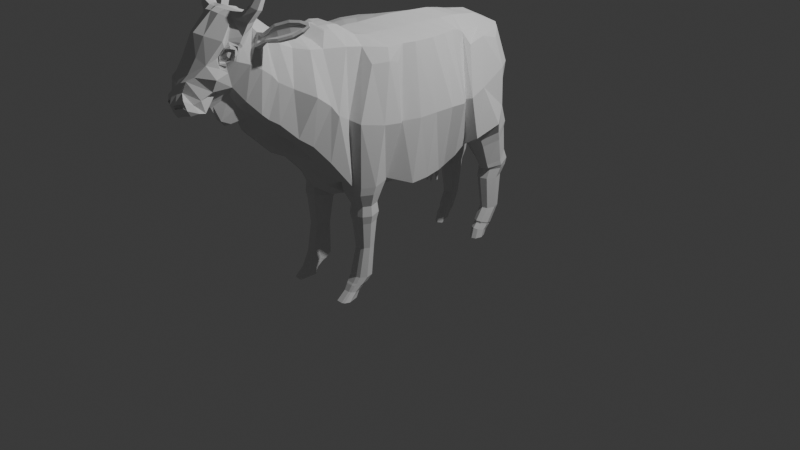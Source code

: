 # Source: blend.blend  (saved by Blender 4.1.24; exported with 4.5.12 LTS)
import bpy
from mathutils import Matrix  # noqa: F401  (used for matrix-valued properties, if any)

bpy.ops.wm.read_factory_settings(use_empty=True)
scene = bpy.context.scene
scene.name = 'Scene'

# ---- collections
col_collection = bpy.data.collections.new('Collection'); scene.collection.children.link(col_collection)

# ---- materials (node trees are filled in below, after node groups)
mat_material = bpy.data.materials.new('Material')
mat_material.alpha_threshold = 0.0
mat_material.use_transparent_shadow = False
mat_material.roughness = 0.5
mat_material.line_color = (0.0, 0.0, 0.0, 1.0)

# ---- material node trees
mat_material.use_nodes = True; mat_material.node_tree.nodes.clear()
_N = mat_material.node_tree.nodes; _L = mat_material.node_tree.links
n0 = _N.new('ShaderNodeOutputMaterial'); n0.name = 'Material Output'; n0.location = (300, 300)
n1 = _N.new('ShaderNodeBsdfPrincipled'); n1.name = 'Principled BSDF'; n1.location = (10, 300)
n1.inputs[3].default_value = 1.45
_L.new(n1.outputs[0], n0.inputs[0])
n0.is_active_output = True

# ---- world
world_world = bpy.data.worlds.new('World'); scene.world = world_world
world_world.use_nodes = True; world_world.node_tree.nodes.clear()
_N = world_world.node_tree.nodes; _L = world_world.node_tree.links
n0 = _N.new('ShaderNodeOutputWorld'); n0.name = 'World Output'; n0.location = (300, 300)
n1 = _N.new('ShaderNodeBackground'); n1.name = 'Background'; n1.location = (10, 300)
n1.inputs[0].default_value = (0.05088, 0.05088, 0.05088, 1.0)
_L.new(n1.outputs[0], n0.inputs[0])
n0.is_active_output = True
world_world.color = (0.05088, 0.05088, 0.05088)
world_world.use_sun_shadow = False
world_world.sun_shadow_jitter_overblur = 0.0

# ---- cameras
cam_camera = bpy.data.cameras.new('Camera')
cam_camera.clip_end = 100.0
cam_camera.ortho_scale = 7.314

# ---- lights
light_light = bpy.data.lights.new('Light', 'POINT')
light_light.transmission_factor = 0.0
light_light.energy = 1000.0
light_light.shadow_soft_size = 0.1
light_light.shadow_maximum_resolution = 0.006
light_light.use_absolute_resolution = True

# ---- meshes
me_cube = bpy.data.meshes.new('Cube')
me_cube.from_pydata([], [], [])
_uv = me_cube.uv_layers.new(name='UVMap')
_uv.uv.foreach_set('vector', [])
me_cube.materials.append(mat_material)
me_cube.use_mirror_vertex_groups = False
me_cube.update()
me_cube_001 = bpy.data.meshes.new('Cube.001')
me_cube_001.from_pydata([(0.4053, 0.5465, 1.8), (0.4962, 0.5864, 0.8551), (0.5076, -0.05933, 2.02), (0.5076, -0.1127, 0.6621), (-4.265e-09, -0.2162, 0.5728), (0.3852, 0.3162, 1.985), (0.3901, 0.2316, 0.6438), (3.548e-09, 0.7236, 0.6833), (0.519, 0.4786, 1.31), (-0.0001991, -0.1209, 2.147), (-0.006053, 0.6758, 2.042), (0.5834, -0.07475, 1.326), (0.003621, 0.7323, 1.486), (3.548e-09, 0.352, 0.5498), (0.5213, -0.5012, 1.885), (7.555e-11, 0.352, 2.115), (0.5863, 0.2976, 1.32), (0.5168, -0.2886, 2.032), (0.5168, -0.311, 0.6621), (-0.0001521, -0.6053, 0.5727), (-0.0003242, -0.3438, 2.146), (0.5833, -0.273, 1.326), (0.5223, -0.6049, 1.917), (0.4472, -0.5895, 0.7627), (-0.0003016, -0.6874, 0.584), (-0.0005911, -0.5146, 2.142), (0.579, -0.5163, 1.337), (0.5121, -0.7724, 0.7627), (-0.0004078, -0.8655, 0.607), (-0.000228, -0.6493, 2.149), (0.5621, -0.7011, 1.358), (0.4671, -0.7607, 1.912), (0.4486, -0.8961, 0.7627), (-0.0005455, -1.087, 0.7677), (-0.0006523, -0.7854, 2.141), (0.3963, -0.9769, 1.437), (0.2606, -1.137, 2.084), (0.3272, -0.9317, 2.076), (0.3555, -1.161, 1.062), (-0.0006063, -1.242, 0.995), (-0.0006063, -1.008, 2.163), (0.4272, -1.112, 1.513), (0.2605, -1.274, 2.107), (0.3098, -1.315, 1.248), (-0.0006454, -1.387, 1.189), (8.456e-05, -1.19, 2.181), (0.3988, -1.176, 1.613), (0.1859, -1.406, 2.134), (0.297, -1.462, 1.357), (-0.0006454, -1.531, 1.302), (0.0001975, -1.326, 2.26), (0.3961, -1.32, 1.726), (0.1912, -1.544, 2.204), (0.2341, -1.611, 1.512), (-0.0006624, -1.7, 1.469), (-0.0002655, -1.441, 2.259), (0.2778, -1.479, 1.813), (0.2003, -1.699, 1.573), (-0.001022, -1.778, 1.513), (0.0003565, -1.575, 2.343), (0.2428, -1.609, 1.893), (0.1598, -1.652, 2.255), (0.198, -1.765, 1.634), (-0.001022, -1.841, 1.59), (-0.0001793, -1.609, 2.383), (0.2397, -1.672, 1.969), (0.2479, -2.039, 2.216), (0.2304, -1.732, 2.341), (0.1647, -1.892, 1.773), (-0.0004698, -1.966, 1.695), (-0.000828, -1.702, 2.473), (0.2466, -1.774, 2.215), (0.2427, -2.029, 2.266), (0.1942, -2.093, 2.164), (-0.005777, -2.005, 1.835), (0.0004166, -1.787, 2.507), (0.2214, -2.058, 2.183), (0.1728, -2.142, 2.171), (-0.01576, -2.083, 1.916), (-0.0002629, -1.929, 2.56), (0.2368, -2.072, 2.282), (0.1782, -2.126, 2.232), (-0.0002258, -2.307, 2.226), (-6.616e-05, -2.062, 2.546), (0.2175, -2.119, 2.346), (-4.519e-05, -2.245, 2.4), (-4.505e-05, -2.184, 1.771), (0.07294, -2.123, 1.889), (-0.0008536, -2.272, 1.863), (0.1571, -2.208, 1.931), (3.536e-05, -2.405, 2.058), (0.1286, -2.35, 2.08), (-0.0002859, -2.313, 1.722), (0.1202, -2.264, 1.753), (-0.0004129, -2.369, 1.833), (0.1392, -2.311, 1.879), (-6.382e-05, -2.451, 2.005), (0.1001, -2.413, 2.054), (7.529e-05, -2.38, 1.749), (0.1391, -2.336, 1.775), (-0.002802, -2.423, 1.808), (0.115, -2.371, 1.849), (3.893e-05, -2.495, 1.926), (0.06757, -2.436, 1.958), (1.213e-05, -2.454, 1.732), (0.1158, -2.405, 1.763), (0.01592, -2.488, 1.817), (0.1083, -2.465, 1.844), (0.01892, -2.503, 1.847), (0.09976, -2.461, 1.875), (0.2727, 0.7916, 1.908), (0.001071, 0.8494, 0.8595), (0.4951, 0.6611, 1.368), (0.0007613, 0.8569, 2.019), (-9.277e-05, 0.8662, 1.486), (0.3528, 0.9591, 1.771), (0.4475, 0.9895, 1.086), (-0.0006381, 1.077, 1.085), (0.4324, 0.9936, 1.485), (-0.001518, 1.185, 1.744), (-0.00258, 1.189, 1.65), (0.1533, -0.1651, 0.6242), (0.1545, 0.6926, 0.747), (0.2354, -0.09075, 2.09), (0.1461, 0.6933, 2.017), (0.1457, 0.3394, 0.6009), (0.1829, 0.3597, 2.054), (0.1532, -0.3633, 0.6241), (0.2463, -0.3169, 2.096), (0.1595, -0.5538, 0.7627), (0.2449, -0.483, 2.108), (0.1749, -0.79, 0.7627), (0.242, -0.6143, 2.105), (0.2086, -0.9256, 0.7627), (0.2302, -0.7538, 2.13), (0.1774, -1.201, 1.028), (0.07224, -1.351, 1.219), (0.1289, -1.158, 2.145), (0.06537, -1.496, 1.33), (0.1259, -1.298, 2.217), (0.1327, -1.655, 1.49), (0.08978, -1.416, 2.228), (0.1156, -1.739, 1.543), (0.08972, -1.548, 2.31), (0.1025, -1.803, 1.612), (0.08744, -1.596, 2.34), (0.0887, -1.932, 1.716), (0.1061, -1.692, 2.423), (0.07116, -1.995, 1.833), (0.1144, -1.787, 2.458), (0.0804, -2.291, 2.221), (0.08844, -2.055, 2.537), (0.08966, -2.209, 2.383), (0.008286, -2.162, 1.778), (0.06441, -2.37, 2.091), (0.04726, -2.288, 1.738), (0.04315, -2.428, 2.033), (0.05527, -2.358, 1.762), (0.03328, -2.467, 1.943), (0.04561, -2.429, 1.748), (0.05273, -2.472, 1.826), (0.04907, -2.482, 1.864), (0.1232, 0.8528, 0.9067), (0.1358, 0.8761, 1.988), (0.1396, 1.105, 1.029), (0.04922, 1.185, 1.744), (0.04904, 1.189, 1.65), (0.4443, 0.1547, 2.0), (0.4443, 0.1076, 0.6504), (-3.585e-10, 0.06793, 0.5613), (-8.29e-06, 0.1156, 2.131), (0.5813, 0.1393, 1.323), (0.2092, 0.1345, 2.072), (0.1495, 0.08714, 0.6126), (0.3452, 0.4307, 1.956), (0.3676, 0.4102, 0.6909), (3.548e-09, 0.5532, 0.6166), (-0.007722, 0.5179, 2.083), (0.5196, 0.3841, 1.308), (0.1645, 0.5409, 2.042), (0.1857, 0.5166, 0.671), (-0.00139, -1.031, 2.244), (0.1196, -0.9791, 2.238), (0.1176, -0.8753, 2.223), (0.1245, -0.8606, 2.217), (-0.001418, -0.8955, 2.23), (-0.001377, -0.8818, 2.225), (0.1926, -0.8677, 2.181), (0.2105, -0.8521, 2.168), (0.1719, -0.9841, 2.209), (0.1879, -0.9789, 2.2), (0.08459, -1.064, 2.227), (0.08691, -1.049, 2.232), (0.0001402, -1.085, 2.251), (-0.000196, -1.07, 2.253), (0.1577, -1.031, 2.211), (0.169, -1.043, 2.203), (0.0003343, -0.8691, 0.5524), (-0.0002131, -0.8704, 0.5529), (-0.0006063, -1.242, 0.9206), (-0.0005455, -1.087, 0.6933), (-0.0004725, -1.398, 1.087), (-0.0003436, -1.555, 1.173), (1.305e-05, -1.845, 1.461), (0.001111, -1.726, 1.344), (0.0001072, -1.882, 1.556), (1.413e-05, -2.015, 1.546), (-0.0008534, -2.074, 1.609), (-4.281e-05, -2.139, 1.739), (0.135, -0.8178, 0.6047), (0.1378, -0.8197, 0.5994), (0.1128, -1.031, 0.732), (0.07858, -1.201, 0.9539), (0.04613, -1.362, 1.116), (0.03343, -1.52, 1.2), (0.03563, -1.682, 1.366), (0.01977, -1.806, 1.491), (0.0495, -1.844, 1.578), (0.04454, -1.98, 1.566), (0.03171, -2.065, 1.607), (0.008515, -2.117, 1.746), (0.01821, 0.171, 0.4976), (0.0005168, 0.1737, 0.4976), (0.0006062, 0.03347, 0.4639), (-2.782e-05, -0.2272, 0.4747), (0.0003638, -0.4, 0.4747), (0.02425, -0.2158, 0.4747), (0.01788, -0.3978, 0.4747), (0.02201, 0.03957, 0.4639), (5.903e-05, 0.0407, 0.486), (-6.151e-06, 0.293, 0.5479), (-0.0005938, -0.5403, 0.5446), (0.06069, -0.3965, 0.5446), (0.05746, 0.0599, 0.5292), (0.05364, 0.2461, 0.575), (0.06128, -0.1923, 0.5409), (0.0005801, -0.2241, 0.486), (0.1218, 0.6507, 0.5569), (-0.0002474, 0.6568, 0.5411), (-0.001867, 0.5283, 0.5373), (4.051e-05, 0.359, 0.5415), (0.12, 0.3638, 0.5478), (0.1513, 0.5161, 0.543), (0.05155, 0.2864, 0.5747), (-0.000507, 0.2871, 0.5479), (0.09369, 0.6176, 0.5172), (4.386e-06, 0.6224, 0.505), (-0.0005319, 0.509, 0.502), (0.0001382, 0.3778, 0.5052), (0.09225, 0.3815, 0.5101), (0.1165, 0.4996, 0.5064), (0.03921, 0.3215, 0.531), (4.839e-05, 0.3221, 0.5205), (0.04221, 0.5045, 0.4826), (0.01537, 0.5052, 0.4781), (0.01495, 0.445, 0.4798), (0.04109, 0.424, 0.479), (0.04182, 0.4461, 0.4798), (0.02242, 0.4129, 0.4882), (0.01494, 0.4145, 0.4844), (0.01779, 0.4824, 0.4789), (0.0001892, 0.4152, 0.4784), (0.04233, 0.4802, 0.4789), (0.05424, 0.4169, 0.4807), (0.02921, 0.3886, 0.4905), (0.0004032, 0.3889, 0.4856), (0.05492, 0.5283, 0.484), (0.0003871, 0.5306, 0.4783), (0.00036, 0.4606, 0.4769), (0.0657, 0.4562, 0.4789), (0.04394, 0.4466, 0.4516), (0.04311, 0.4219, 0.4507), (0.01389, 0.4454, 0.4516), (0.02224, 0.4094, 0.461), (0.01387, 0.4112, 0.4567), (0.04409, 0.505, 0.455), (0.01408, 0.5059, 0.4501), (0.01678, 0.4788, 0.4509), (0.04422, 0.4764, 0.4509), (0.04357, 0.4437, 0.422), (0.04266, 0.4168, 0.421), (0.01079, 0.4425, 0.422), (0.0199, 0.4032, 0.4322), (0.01077, 0.4052, 0.4276), (0.04803, 0.5081, 0.4257), (0.0153, 0.509, 0.4203), (0.01825, 0.4784, 0.4212), (0.04817, 0.4757, 0.4212), (0.04241, 0.4402, 0.3961), (0.04148, 0.4126, 0.3951), (0.008746, 0.439, 0.3961), (0.0181, 0.3986, 0.4066), (0.008722, 0.4006, 0.4018), (0.05079, 0.5099, 0.3997), (0.01716, 0.5108, 0.3941), (0.02019, 0.4789, 0.3951), (0.05093, 0.4762, 0.3951), (0.03075, 0.4243, 0.2974), (0.03032, 0.4117, 0.2969), (0.01538, 0.4237, 0.2975), (0.01965, 0.4053, 0.3774), (0.01537, 0.4062, 0.3752), (0.04434, 0.4989, 0.2974), (0.02899, 0.4993, 0.2945), (0.03037, 0.4874, 0.295), (0.04441, 0.4861, 0.295), (0.4905, -0.4169, 2.035), (0.5376, -0.465, 1.331), (0.3972, -0.5652, 0.7627), (0.4837, -0.5897, 2.036), (0.3601, -0.7835, 2.055), (0.2395, -0.6446, 0.5495), (0.4961, -0.9262, 1.404), (0.3783, -0.9299, 0.7627), (0.1819, -0.5925, 0.6827), (0.3922, -0.6026, 0.6827), (0.1796, -0.8015, 0.6827), (0.227, -0.6307, 0.4486), (0.2253, -0.9214, 0.6827), (0.3755, -0.9252, 0.6827), (0.4939, -0.7859, 0.6827), (0.4364, -0.624, 0.6827), (0.4376, -0.8953, 0.6827), (0.3805, -0.6514, 0.5495), (0.2212, -0.7847, 0.5495), (0.2468, -0.6528, 0.3684), (0.2686, -0.8651, 0.5495), (0.3692, -0.8677, 0.5495), (0.4486, -0.7742, 0.5495), (0.4101, -0.6657, 0.5495), (0.4109, -0.8476, 0.5495), (0.3837, -0.6382, 0.4486), (0.2024, -0.7863, 0.4486), (0.2724, -0.6815, 0.106), (0.2593, -0.8757, 0.4486), (0.3712, -0.8785, 0.4486), (0.4594, -0.7747, 0.4486), (0.4166, -0.6542, 0.4486), (0.4175, -0.8562, 0.4486), (0.3786, -0.6591, 0.3684), (0.2365, -0.7837, 0.3684), (0.2451, -0.7068, -0.207), (0.274, -0.8589, 0.3684), (0.3681, -0.8613, 0.3684), (0.4423, -0.774, 0.3684), (0.4063, -0.6725, 0.3684), (0.407, -0.8425, 0.3684), (0.3719, -0.6862, 0.106), (0.2797, -0.7804, 0.106), (0.2498, -0.7616, -0.2633), (0.293, -0.8371, 0.106), (0.364, -0.8389, 0.106), (0.42, -0.773, 0.106), (0.3929, -0.6964, 0.106), (0.3934, -0.8248, 0.106), (0.3643, -0.7125, -0.2064), (0.2603, -0.8249, -0.1954), (0.2571, -0.7932, -0.2796), (0.2697, -0.8927, -0.1887), (0.3548, -0.8948, -0.1885), (0.4219, -0.8161, -0.1962), (0.3894, -0.7246, -0.2052), (0.39, -0.8779, -0.1901), (0.3573, -0.7668, -0.2628), (0.2659, -0.868, -0.2528), (0.2684, -0.8565, -0.3358), (0.272, -0.9291, -0.2468), (0.3487, -0.931, -0.2466), (0.4092, -0.8601, -0.2536), (0.3798, -0.7777, -0.2617), (0.3804, -0.9158, -0.2481), (0.3541, -0.7978, -0.2791), (0.2663, -0.8893, -0.2701), (0.2575, -0.8947, -0.4012), (0.2771, -0.9444, -0.2647), (0.3464, -0.9462, -0.2645), (0.401, -0.8821, -0.2708), (0.3745, -0.8077, -0.2782), (0.3751, -0.9324, -0.2658), (0.3485, -0.8603, -0.3354), (0.2727, -0.9359, -0.3279), (0.2849, -0.9815, -0.3234), (0.3422, -0.9829, -0.3233), (0.3873, -0.93, -0.3285), (0.3654, -0.8685, -0.3346), (0.3659, -0.9715, -0.3244), (0.3498, -0.8992, -0.4015), (0.266, -0.9864, -0.4059), (0.3256, -0.9866, -0.4059), (0.2766, -1.071, -0.4085), (0.3425, -1.073, -0.4086), (0.3944, -1.012, -0.4055), (0.3692, -0.9086, -0.4019), (0.3697, -1.06, -0.4079), (0.3277, 0.5151, 1.91), (0.4527, 0.4474, 1.289), (0.3424, 0.5575, 0.7594), (0.3897, 0.7368, 1.845), (0.5581, 0.8253, 0.9619), (0.2599, 1.077, 1.833), (0.3307, 1.146, 1.491), (0.2925, 1.113, 1.043), (0.3031, 0.6661, 0.7348), (0.2719, 0.8723, 0.4301), (0.2929, 1.104, 0.8904), (0.1493, 0.7501, 0.7137), (0.123, 0.9205, 0.8148), (0.1748, 1.088, 0.8931), (0.4317, 0.7117, 0.7815), (0.4814, 0.9167, 0.8279), (0.4118, 1.085, 0.8901), (0.2931, 0.7229, 0.6697), (0.2745, 0.8882, 0.3899), (0.2817, 1.122, 0.7987), (0.1558, 0.7988, 0.6584), (0.1238, 0.9449, 0.7562), (0.1717, 1.093, 0.8257), (0.411, 0.7687, 0.6912), (0.4531, 0.961, 0.7268), (0.3812, 1.104, 0.8134), (0.2923, 1.153, 0.5486), (0.1704, 0.9324, 0.4458), (0.1532, 1.03, 0.5039), (0.2061, 1.14, 0.5645), (0.3637, 0.8943, 0.4384), (0.412, 1.038, 0.4658), (0.3663, 1.14, 0.5494), (0.2893, 1.205, 0.4306), (0.1857, 0.9581, 0.3887), (0.1551, 1.072, 0.4245), (0.2046, 1.192, 0.4568), (0.3622, 0.9117, 0.4), (0.4072, 1.062, 0.4086), (0.3648, 1.187, 0.4425), (0.2766, 0.9318, 0.3677), (0.2651, 0.9503, -0.08964), (0.287, 1.193, 0.3667), (0.1837, 0.9676, 0.3667), (0.1645, 1.08, 0.3667), (0.2143, 1.186, 0.3667), (0.3494, 0.9491, 0.3667), (0.3909, 1.07, 0.3667), (0.3517, 1.18, 0.3667), (0.2652, 0.9017, 0.2659), (0.2566, 0.8766, -0.2233), (0.2797, 1.141, 0.2659), (0.1894, 0.9444, 0.2659), (0.1839, 1.042, 0.2659), (0.2162, 1.135, 0.2659), (0.3343, 0.9283, 0.2659), (0.3705, 1.034, 0.2659), (0.3362, 1.13, 0.2659), (0.2777, 1.104, -0.1146), (0.2067, 0.9831, -0.08964), (0.2266, 1.038, -0.1146), (0.2359, 1.099, -0.1146), (0.3183, 0.9707, -0.08964), (0.3462, 1.052, -0.08964), (0.3198, 1.126, -0.08964), (0.2699, 1.024, -0.2738), (0.2019, 0.9059, -0.2326), (0.2219, 0.9655, -0.2553), (0.2306, 1.02, -0.2726), (0.3065, 0.8948, -0.2291), (0.3327, 0.9676, -0.2522), (0.308, 1.034, -0.2731), (0.2572, 0.8814, -0.2364), (0.2695, 1.015, -0.2809), (0.2074, 0.9081, -0.2448), (0.226, 0.962, -0.2641), (0.2339, 1.012, -0.2798), (0.3026, 0.898, -0.2417), (0.3264, 0.9641, -0.2626), (0.3038, 1.024, -0.2816), (0.2572, 0.877, -0.2503), (0.2557, 0.8099, -0.4061), (0.2695, 1.011, -0.2928), (0.2074, 0.9037, -0.2587), (0.226, 0.9583, -0.276), (0.2339, 1.008, -0.2917), (0.3026, 0.8936, -0.2555), (0.3264, 0.9597, -0.2765), (0.3038, 1.02, -0.2955), (0.2557, 0.8383, -0.299), (0.268, 0.9741, -0.3332), (0.2076, 0.8641, -0.3072), (0.2259, 0.9227, -0.3169), (0.2335, 0.9707, -0.3321), (0.2996, 0.8544, -0.3041), (0.3226, 0.9183, -0.3244), (0.3009, 0.9764, -0.3428), (0.2614, 0.8949, -0.3817), (0.268, 0.9557, -0.3784), (0.2076, 0.837, -0.4046), (0.2259, 0.9019, -0.3813), (0.2335, 0.9522, -0.3785), (0.2996, 0.8268, -0.4052), (0.3226, 0.8938, -0.4015), (0.3009, 0.9546, -0.3982), (-0.001208, 1.143, 1.883), (-0.03405, 1.208, 1.326), (0.235, 1.205, 1.317), (0.1924, 1.125, 1.865), (0.0008883, 1.256, 1.691), (-0.009416, 1.218, 1.574), (0.05798, 1.218, 1.573), (0.05748, 1.239, 1.691), (0.05806, 1.228, 1.512), (0.001114, 1.332, 1.513), (-0.009335, 1.229, 1.512), (0.05756, 1.315, 1.513), (-0.002005, 1.317, 1.264), (0.04057, 1.317, 1.264), (0.04092, 1.256, 1.263), (-0.005884, 1.257, 1.263), (-0.004051, 1.342, 0.8709), (0.04271, 1.342, 0.871), (0.04305, 1.281, 0.87), (-0.003709, 1.282, 0.8699), (-0.006452, 1.395, 0.6134), (0.08367, 1.395, 0.6136), (0.08433, 1.286, 0.5738), (-0.005792, 1.286, 0.574), (-0.005743, 1.431, 0.4872), (0.05029, 1.431, 0.4873), (0.05068, 1.377, 0.4431), (-0.005347, 1.378, 0.4433), (-0.005595, 1.478, 0.3838), (0.002907, 1.478, 0.3838), (0.00297, 1.469, 0.3768), (-0.005532, 1.47, 0.3769), (0.254, -1.792, 2.342), (0.26, -1.815, 2.279), (0.1322, -2.0, 1.915), (0.2794, -1.968, 2.368), (0.2135, -2.199, 2.042), (0.1825, -1.996, 2.504), (0.2085, -2.099, 2.28), (0.167, -2.26, 2.166), (0.2299, -1.938, 2.271), (0.2373, -1.992, 2.155), (0.1862, -2.065, 2.066), (0.2753, -1.991, 2.322), (0.1895, -2.142, 2.119), (0.21, -2.056, 2.357), (0.2117, -2.106, 2.304), (0.1813, -2.168, 2.205), (0.2308, -1.965, 2.257), (0.2649, -2.003, 2.3), (0.2132, -2.06, 2.337), (0.2109, -2.104, 2.298), (0.1805, -2.156, 2.212), (0.2331, -2.01, 2.163), (0.1883, -2.072, 2.092), (0.1851, -2.142, 2.133), (0.2466, -2.001, 2.237), (0.2648, -2.008, 2.293), (0.2322, -2.066, 2.31), (0.2097, -2.102, 2.289), (0.1794, -2.141, 2.222), (0.2273, -2.033, 2.172), (0.1912, -2.082, 2.127), (0.1791, -2.142, 2.152), (0.2589, -2.038, 2.215), (0.2558, -2.04, 2.214), (0.2293, -2.059, 2.182), (0.2329, -2.058, 2.18), (0.2021, -2.093, 2.163), (0.2051, -2.093, 2.16), (0.2535, -2.028, 2.268), (0.2507, -2.03, 2.265), (0.1808, -2.143, 2.17), (0.1844, -2.142, 2.167), (0.2473, -2.073, 2.284), (0.2448, -2.073, 2.281), (0.2201, -2.101, 2.282), (0.2164, -2.1, 2.279), (0.1896, -2.13, 2.228), (0.1861, -2.126, 2.231), (0.2578, -2.005, 2.233), (0.2547, -2.002, 2.235), (0.2514, -2.012, 2.289), (0.2481, -2.01, 2.293), (0.244, -2.068, 2.305), (0.2403, -2.067, 2.309), (0.2204, -2.102, 2.284), (0.2178, -2.103, 2.288), (0.1902, -2.139, 2.223), (0.1875, -2.142, 2.221), (0.2355, -2.034, 2.171), (0.238, -2.037, 2.172), (0.1993, -2.083, 2.126), (0.2025, -2.084, 2.128), (0.1872, -2.143, 2.151), (0.1884, -2.144, 2.153), (0.2195, -2.089, 2.223), (0.2133, -2.053, 2.184), (0.2346, -2.024, 2.267), (0.1648, -2.137, 2.172), (0.2004, -2.094, 2.281), (0.2398, -2.034, 2.217), (0.1861, -2.087, 2.165), (0.2287, -2.067, 2.283), (0.1701, -2.121, 2.233), (0.05395, -2.466, 1.805), (0.1336, -2.444, 1.823), (0.04238, -2.489, 1.881), (0.1079, -2.459, 1.906), (-4.553e-05, -2.489, 1.787), (-5.821e-05, -2.518, 1.856), (0.04995, -2.451, 1.825), (0.0459, -2.455, 1.873), (0.1185, -2.443, 1.836), (0.1014, -2.45, 1.886), (0.01436, -2.475, 1.809), (0.01578, -2.494, 1.849), (0.08952, -1.83, 2.481), (-0.0002903, -1.818, 2.532), (0.179, -1.83, 2.481), (0.2133, -1.876, 2.534), (0.1158, -1.903, 2.546), (0.0004717, -1.916, 2.561), (0.1401, -1.978, 2.552), (0.07006, -1.978, 2.552), (-0.0003073, -2.017, 2.569), (0.2839, -1.849, 2.467), (0.3069, -1.929, 2.469), (0.2782, -1.963, 2.528), (0.2538, -1.942, 2.561), (0.2372, -1.873, 2.557), (0.2523, -1.826, 2.494), (0.3545, -1.818, 2.567), (0.3764, -1.879, 2.584), (0.3328, -1.912, 2.607), (0.2992, -1.898, 2.613), (0.2834, -1.846, 2.6), (0.3192, -1.805, 2.567), (0.3732, -1.796, 2.656), (0.389, -1.842, 2.672), (0.3535, -1.869, 2.682), (0.3268, -1.861, 2.68), (0.3154, -1.821, 2.667), (0.3465, -1.788, 2.649), (0.3532, -1.797, 2.753), (0.3536, -1.798, 2.754), (0.3528, -1.798, 2.754), (0.3522, -1.798, 2.754), (0.352, -1.797, 2.754), (0.3527, -1.797, 2.753), (0.1806, -1.672, 2.322), (0.249, -1.772, 2.044), (0.2335, -1.876, 2.107), (0.2036, -1.817, 2.402), (0.273, -1.75, 2.352), (0.3113, -1.757, 2.279), (0.3195, -1.784, 2.316), (0.3047, -1.781, 2.346), (0.3315, -1.672, 2.419), (0.3957, -1.681, 2.285), (0.4165, -1.727, 2.333), (0.3785, -1.717, 2.423), (0.4247, -1.59, 2.455), (0.4889, -1.6, 2.321), (0.5063, -1.649, 2.368), (0.4664, -1.64, 2.458), (0.5026, -1.545, 2.462), (0.5462, -1.552, 2.371), (0.552, -1.589, 2.407), (0.5295, -1.584, 2.458), (0.5676, -1.52, 2.455), (0.5826, -1.522, 2.424), (0.5718, -1.55, 2.433), (0.5693, -1.549, 2.439), (0.2307, -1.792, 2.362), (0.2413, -1.832, 2.241), (0.2945, -1.779, 2.367), (0.3292, -1.788, 2.296), (0.3658, -1.718, 2.442), (0.4243, -1.73, 2.312), (0.5175, -1.649, 2.349), (0.459, -1.637, 2.479), (0.5259, -1.577, 2.478), (0.5655, -1.585, 2.39), (0.5756, -1.531, 2.461), (0.5892, -1.534, 2.431), (0.3068, -1.76, 2.341), (0.3173, -1.765, 2.312), (0.3809, -1.704, 2.389), (0.4004, -1.709, 2.343), (0.4612, -1.635, 2.423), (0.4818, -1.639, 2.376), (0.5204, -1.579, 2.435), (0.5334, -1.582, 2.405), (0.2638, -1.782, 2.321), (0.2688, -1.791, 2.293), (0.5516, -1.549, 2.435), (0.5565, -1.55, 2.424)], [], [(12, 114, 111, 7), (180, 175, 6, 125), (173, 168, 3, 121), (11, 2, 17, 21), (179, 177, 15, 126), (172, 170, 9, 123), (175, 178, 16, 6), (178, 174, 5, 16), (171, 167, 2, 11), (168, 171, 11, 3), (18, 21, 307, 308), (121, 3, 18, 127), (123, 9, 20, 128), (3, 11, 21, 18), (130, 25, 29, 132), (26, 14, 22, 30), (127, 18, 308, 129), (21, 17, 306, 307), (128, 20, 25, 130), (132, 29, 34, 134), (30, 22, 31, 312), (23, 26, 30, 27), (27, 32, 322, 320), (35, 310, 37, 41), (133, 313, 38, 135), (27, 30, 312, 32), (313, 133, 318, 319), (135, 38, 43, 136), (38, 41, 46, 43), (313, 35, 41, 38), (43, 46, 51, 48), (137, 45, 50, 139), (41, 37, 36, 46), (139, 50, 55, 141), (51, 42, 47, 56), (136, 43, 48, 138), (46, 36, 42, 51), (56, 47, 52, 60), (140, 53, 57, 142), (48, 51, 56, 53), (138, 48, 53, 140), (142, 57, 62, 144), (57, 60, 65, 62), (141, 55, 59, 143), (53, 56, 60, 57), (62, 65, 650, 68), (60, 52, 61, 65), (143, 59, 64, 145), (147, 70, 75, 149), (67, 673, 675, 653), (144, 62, 68, 146), (65, 61, 649, 650), (145, 64, 70, 147), (149, 75, 617, 616), (80, 537, 599, 602), (82, 78, 88, 90), (68, 650, 651, 533), (146, 68, 533, 148), (79, 83, 624, 621), (81, 77, 598, 603), (76, 66, 600, 596), (150, 152, 85, 82), (152, 151, 83, 85), (66, 72, 597, 600), (78, 74, 86, 88), (154, 90, 96, 156), (89, 91, 97, 95), (148, 533, 87, 153), (533, 535, 89, 87), (150, 82, 90, 154), (535, 538, 91, 89), (94, 92, 98, 100), (96, 94, 100, 102), (87, 89, 95, 93), (153, 87, 93, 155), (90, 88, 94, 96), (88, 86, 92, 94), (158, 102, 609, 606), (101, 103, 607, 605), (95, 97, 103, 101), (156, 96, 102, 158), (93, 95, 101, 99), (155, 93, 99, 157), (159, 105, 605, 604), (108, 106, 614, 615), (99, 101, 605, 105), (157, 99, 105, 159), (102, 100, 608, 609), (100, 98, 104, 608), (1, 398, 112, 8), (1, 396, 402, 408), (394, 110, 163, 124), (112, 397, 0, 8), (10, 124, 163, 113), (10, 113, 114, 12), (163, 110, 399, 502), (162, 111, 117, 164), (501, 502, 399, 400), (164, 501, 400, 401), (397, 112, 118, 115), (111, 114, 500, 117), (114, 113, 499, 500), (112, 398, 116, 118), (117, 500, 501, 164), (165, 166, 505, 506), (122, 162, 406, 405), (113, 163, 502, 499), (98, 157, 159, 104), (106, 160, 610, 614), (104, 159, 604, 608), (92, 155, 157, 98), (97, 156, 158, 103), (103, 158, 606, 607), (86, 153, 155, 92), (538, 150, 154, 91), (153, 86, 208, 220), (91, 154, 156, 97), (84, 536, 151, 152), (538, 84, 152, 150), (618, 619, 629, 630), (58, 54, 204, 203), (619, 622, 628, 629), (61, 145, 147, 649), (63, 58, 203, 205), (649, 147, 149, 652), (52, 143, 145, 61), (47, 141, 143, 52), (33, 28, 198, 200), (140, 142, 216, 215), (129, 131, 210, 209), (86, 74, 207, 208), (42, 139, 141, 47), (36, 137, 139, 42), (138, 140, 215, 214), (133, 135, 212, 211), (146, 148, 219, 218), (69, 63, 205, 206), (309, 132, 134, 310), (17, 128, 130, 306), (19, 127, 129, 24), (306, 130, 132, 309), (2, 123, 128, 17), (234, 233, 228, 221), (167, 172, 123, 2), (174, 179, 126, 5), (232, 231, 225, 227), (180, 125, 241, 242), (229, 230, 222, 223), (5, 126, 172, 167), (6, 16, 171, 168), (16, 5, 167, 171), (126, 15, 170, 172), (125, 6, 168, 173), (125, 234, 243, 241), (394, 124, 179, 174), (395, 394, 174, 178), (396, 395, 178, 175), (124, 10, 177, 179), (122, 396, 175, 180), (183, 182, 189, 187), (37, 310, 188, 190), (36, 37, 190, 196), (192, 182, 181, 194), (137, 36, 196, 191), (310, 134, 184, 188), (34, 40, 181, 185, 186), (40, 45, 193, 194, 181), (181, 182, 183, 185), (45, 137, 191, 193), (189, 182, 192, 195), (184, 186, 185, 183), (187, 189, 190, 188), (192, 194, 193, 191), (189, 195, 196, 190), (188, 184, 183, 187), (195, 192, 191, 196), (134, 34, 186, 184), (207, 219, 220, 208), (206, 218, 219, 207), (205, 217, 218, 206), (203, 216, 217, 205), (202, 214, 215, 204), (204, 215, 216, 203), (201, 213, 214, 202), (199, 212, 213, 201), (198, 210, 211, 200), (200, 211, 212, 199), (197, 209, 210, 198), (148, 153, 220, 219), (136, 138, 214, 213), (44, 39, 199, 201), (144, 146, 218, 217), (28, 24, 197, 198), (135, 136, 213, 212), (39, 33, 200, 199), (54, 49, 202, 204), (74, 69, 206, 207), (49, 44, 201, 202), (131, 133, 211, 210), (24, 129, 209, 197), (142, 144, 217, 216), (224, 226, 227, 225), (223, 228, 226, 224), (222, 221, 228, 223), (235, 232, 227, 226), (236, 229, 223, 224), (231, 236, 224, 225), (233, 235, 226, 228), (230, 234, 221, 222), (234, 230, 244, 243), (173, 121, 235, 233), (19, 4, 236, 231), (4, 169, 229, 236), (121, 127, 232, 235), (169, 13, 230, 229), (127, 19, 231, 232), (125, 173, 233, 234), (7, 111, 162, 122), (237, 242, 250, 245), (241, 243, 251, 249), (243, 244, 252, 251), (122, 180, 242, 237), (7, 122, 237, 238), (13, 176, 239, 240), (176, 7, 238, 239), (230, 13, 240, 244), (249, 251, 264, 263), (251, 252, 265, 264), (246, 245, 266, 267), (242, 241, 249, 250), (240, 239, 247, 248), (244, 240, 248, 252), (239, 238, 246, 247), (238, 237, 245, 246), (257, 256, 271, 270), (245, 250, 269, 266), (250, 249, 263, 269), (248, 247, 268, 261), (252, 248, 261, 265), (247, 246, 267, 268), (254, 253, 275, 276), (256, 257, 269, 263), (257, 255, 268, 269), (258, 256, 263, 264), (259, 258, 264, 265), (253, 254, 267, 266), (254, 260, 268, 267), (262, 253, 266, 269), (260, 262, 269, 268), (255, 259, 265, 261, 268), (275, 278, 287, 284), (270, 271, 280, 279), (258, 259, 274, 273), (260, 254, 276, 277), (255, 257, 270, 272), (253, 262, 278, 275), (256, 258, 273, 271), (262, 260, 277, 278), (259, 255, 272, 274), (283, 281, 290, 292), (286, 285, 294, 295), (273, 274, 283, 282), (272, 270, 279, 281), (278, 277, 286, 287), (276, 275, 284, 285), (271, 273, 282, 280), (277, 276, 285, 286), (274, 272, 281, 283), (289, 291, 300, 298), (294, 293, 302, 303), (279, 280, 289, 288), (284, 287, 296, 293), (282, 283, 292, 291), (281, 279, 288, 290), (287, 286, 295, 296), (285, 284, 293, 294), (280, 282, 291, 289), (303, 302, 305, 304), (298, 300, 301, 299, 297), (295, 294, 303, 304), (292, 290, 299, 301), (288, 289, 298, 297), (293, 296, 305, 302), (291, 292, 301, 300), (290, 288, 297, 299), (296, 295, 304, 305), (14, 26, 307, 306), (26, 23, 308, 307), (22, 14, 306, 309), (31, 22, 309, 310), (23, 27, 320, 321), (312, 31, 310, 35), (32, 312, 35, 313), (32, 313, 319, 322), (314, 315, 323, 311), (322, 319, 327, 330), (316, 314, 311, 324), (320, 322, 330, 328), (129, 308, 315, 314), (308, 23, 321, 315), (131, 129, 314, 316), (133, 131, 316, 318), (328, 330, 338, 336), (327, 326, 334, 335), (326, 324, 332, 334), (329, 328, 336, 337), (315, 321, 329, 323), (321, 320, 328, 329), (318, 316, 324, 326), (319, 318, 326, 327), (337, 336, 344, 345), (331, 337, 345, 339), (317, 331, 339, 325), (338, 335, 343, 346), (324, 311, 317, 332), (330, 327, 335, 338), (311, 323, 331, 317), (323, 329, 337, 331), (325, 339, 347, 333), (346, 343, 351, 354), (340, 325, 333, 348), (344, 346, 354, 352), (334, 332, 340, 342), (335, 334, 342, 343), (336, 338, 346, 344), (332, 317, 325, 340), (354, 351, 359, 362), (348, 333, 341, 356), (352, 354, 362, 360), (351, 350, 358, 359), (339, 345, 353, 347), (345, 344, 352, 353), (342, 340, 348, 350), (343, 342, 350, 351), (359, 358, 366, 367), (358, 356, 364, 366), (361, 360, 368, 369), (355, 361, 369, 363), (333, 347, 355, 341), (347, 353, 361, 355), (353, 352, 360, 361), (350, 348, 356, 358), (369, 368, 376, 377), (363, 369, 377, 371), (349, 363, 371, 357), (370, 367, 375, 378), (360, 362, 370, 368), (356, 341, 349, 364), (362, 359, 367, 370), (341, 355, 363, 349), (357, 371, 379, 365), (378, 375, 382, 385), (372, 357, 365, 380), (376, 378, 385, 383), (366, 364, 372, 374), (367, 366, 374, 375), (368, 370, 378, 376), (364, 349, 357, 372), (380, 365, 373, 387), (383, 385, 393, 391), (382, 381, 389, 390), (381, 380, 387, 389), (371, 377, 384, 379), (377, 376, 383, 384), (374, 372, 380, 381), (375, 374, 381, 382), (373, 386, 388, 387), (387, 388, 390, 389), (392, 391, 388, 386), (391, 393, 390, 388), (385, 382, 390, 393), (365, 379, 386, 373), (379, 384, 392, 386), (384, 383, 391, 392), (8, 0, 394, 395), (1, 8, 395, 396), (0, 397, 110, 394), (398, 1, 408, 409), (115, 118, 400, 399), (118, 116, 401, 400), (164, 401, 404, 407), (397, 115, 399, 110), (405, 406, 415, 414), (410, 409, 418, 419), (406, 407, 416, 415), (409, 408, 417, 418), (162, 164, 407, 406), (116, 398, 409, 410), (396, 122, 405, 402), (401, 116, 410, 404), (418, 417, 424, 425), (417, 411, 403, 424), (413, 419, 426, 420), (411, 414, 421, 403), (407, 404, 413, 416), (402, 405, 414, 411), (404, 410, 419, 413), (408, 402, 411, 417), (403, 421, 428, 412), (423, 420, 427, 430), (421, 422, 429, 428), (426, 425, 432, 433), (415, 416, 423, 422), (419, 418, 425, 426), (414, 415, 422, 421), (416, 413, 420, 423), (427, 433, 442, 436), (412, 428, 437, 434), (430, 427, 436, 439), (428, 429, 438, 437), (420, 426, 433, 427), (424, 403, 412, 431), (425, 424, 431, 432), (422, 423, 430, 429), (434, 437, 446, 443), (439, 436, 445, 448), (437, 438, 447, 446), (442, 441, 450, 451), (431, 412, 434, 440), (432, 431, 440, 441), (429, 430, 439, 438), (433, 432, 441, 442), (446, 447, 454, 453), (451, 450, 457, 458), (447, 448, 455, 454), (450, 449, 456, 457), (436, 442, 451, 445), (440, 434, 443, 449), (441, 440, 449, 450), (438, 439, 448, 447), (457, 456, 463, 464), (456, 435, 444, 463), (452, 458, 465, 459), (435, 453, 460, 444), (448, 445, 452, 455), (443, 446, 453, 435), (445, 451, 458, 452), (449, 443, 435, 456), (463, 444, 466, 471), (459, 465, 473, 467), (444, 460, 468, 466), (462, 459, 467, 470), (454, 455, 462, 461), (458, 457, 464, 465), (453, 454, 461, 460), (455, 452, 459, 462), (466, 468, 477, 474), (470, 467, 476, 479), (468, 469, 478, 477), (473, 472, 481, 482), (464, 463, 471, 472), (461, 462, 470, 469), (465, 464, 472, 473), (460, 461, 469, 468), (478, 479, 487, 486), (481, 480, 488, 489), (480, 474, 483, 488), (476, 482, 490, 484), (467, 473, 482, 476), (471, 466, 474, 480), (472, 471, 480, 481), (469, 470, 479, 478), (484, 490, 498, 492), (483, 485, 493, 475), (487, 484, 492, 495), (485, 486, 494, 493), (482, 481, 489, 490), (477, 478, 486, 485), (479, 476, 484, 487), (474, 477, 485, 483), (475, 493, 494, 491), (491, 494, 495, 492), (497, 496, 475, 491), (498, 497, 491, 492), (488, 483, 475, 496), (489, 488, 496, 497), (486, 487, 495, 494), (490, 489, 497, 498), (119, 120, 500, 499), (120, 166, 501, 500), (165, 119, 499, 502), (166, 165, 502, 501), (503, 506, 510, 508), (166, 120, 504, 505), (119, 165, 506, 503), (120, 119, 503, 504), (506, 505, 507, 510), (505, 504, 509, 507), (507, 509, 514, 513), (504, 503, 508, 509), (514, 511, 515, 518), (510, 507, 513, 512), (508, 510, 512, 511), (509, 508, 511, 514), (517, 518, 522, 521), (511, 512, 516, 515), (513, 514, 518, 517), (512, 513, 517, 516), (522, 519, 523, 526), (516, 517, 521, 520), (518, 515, 519, 522), (515, 516, 520, 519), (525, 526, 530, 529), (519, 520, 524, 523), (521, 522, 526, 525), (520, 521, 525, 524), (527, 528, 529, 530), (524, 525, 529, 528), (526, 523, 527, 530), (523, 524, 528, 527), (539, 540, 651, 652), (540, 541, 533, 651), (542, 539, 652, 534), (541, 543, 535, 533), (544, 542, 534, 536), (545, 544, 536, 84), (546, 545, 84, 538), (543, 546, 538, 535), (554, 551, 546, 543), (551, 550, 545, 546), (550, 549, 544, 545), (549, 548, 542, 544), (553, 554, 543, 541), (548, 547, 539, 542), (552, 553, 541, 540), (547, 552, 540, 539), (555, 560, 552, 547), (560, 561, 553, 552), (556, 555, 547, 548), (561, 562, 554, 553), (557, 556, 548, 549), (558, 557, 549, 550), (559, 558, 550, 551), (562, 559, 551, 554), (81, 537, 576, 578), (561, 560, 589, 591), (573, 569, 581, 583), (556, 557, 584, 582), (568, 572, 594, 592), (562, 561, 591, 593), (569, 563, 579, 581), (560, 555, 580, 589), (575, 573, 583, 585), (555, 556, 582, 580), (537, 80, 574, 576), (77, 81, 578, 571), (80, 72, 570, 574), (76, 73, 567, 565), (73, 77, 571, 567), (72, 66, 564, 570), (559, 562, 593, 588), (577, 575, 585, 587), (558, 559, 588, 586), (572, 577, 587, 594), (557, 558, 586, 584), (563, 566, 590, 579), (566, 568, 592, 590), (564, 565, 566, 563), (565, 567, 568, 566), (563, 569, 570, 564), (567, 571, 572, 568), (569, 573, 574, 570), (573, 575, 576, 574), (575, 577, 578, 576), (577, 572, 571, 578), (588, 593, 594, 587), (586, 588, 587, 585), (584, 586, 585, 583), (582, 584, 583, 581), (593, 591, 592, 594), (580, 582, 581, 579), (591, 589, 590, 592), (589, 580, 579, 590), (66, 76, 565, 564), (596, 600, 597, 595), (595, 597, 602, 599), (601, 596, 595, 598), (598, 595, 599, 603), (77, 73, 601, 598), (73, 76, 596, 601), (537, 81, 603, 599), (72, 80, 602, 597), (107, 160, 604, 605), (161, 109, 607, 606), (106, 108, 609, 608), (109, 107, 605, 607), (160, 106, 608, 604), (108, 161, 606, 609), (610, 612, 613, 611), (614, 610, 611, 615), (160, 107, 612, 610), (161, 108, 615, 611), (107, 109, 613, 612), (109, 161, 611, 613), (616, 617, 621, 620), (620, 621, 624, 623), (619, 620, 623, 622), (618, 616, 620, 619), (652, 149, 616, 618), (83, 151, 623, 624), (75, 79, 621, 617), (151, 536, 622, 623), (627, 626, 632, 633), (630, 629, 635, 636), (622, 536, 627, 628), (534, 652, 625, 626), (536, 534, 626, 627), (652, 618, 630, 625), (635, 634, 640, 641), (633, 632, 638, 639), (629, 628, 634, 635), (625, 630, 636, 631), (628, 627, 633, 634), (626, 625, 631, 632), (639, 638, 644, 645), (642, 641, 647, 648), (631, 636, 642, 637), (634, 633, 639, 640), (632, 631, 637, 638), (636, 635, 641, 642), (645, 644, 647, 646), (644, 643, 648, 647), (641, 640, 646, 647), (637, 642, 648, 643), (640, 639, 645, 646), (638, 637, 643, 644), (67, 71, 650, 649), (71, 674, 651, 650), (673, 67, 649, 652), (674, 673, 652, 651), (653, 675, 677, 657), (71, 67, 653, 654), (655, 659, 688, 686), (674, 71, 654, 676), (668, 664, 689, 691), (654, 653, 657, 658), (531, 532, 694, 693), (676, 654, 658, 678), (661, 680, 681, 665), (678, 658, 662, 679), (657, 677, 680, 661), (658, 657, 661, 662), (666, 665, 669, 670), (662, 661, 665, 666), (667, 671, 696, 692), (679, 662, 666, 682), (670, 669, 683, 684), (660, 656, 685, 687), (682, 666, 670, 684), (665, 681, 683, 669), (532, 531, 673, 674), (531, 656, 675, 673), (655, 532, 674, 676), (656, 660, 677, 675), (659, 655, 676, 678), (663, 659, 678, 679), (660, 664, 680, 677), (664, 668, 681, 680), (667, 663, 679, 682), (672, 671, 684, 683), (671, 667, 682, 684), (668, 672, 683, 681), (693, 694, 686, 685), (687, 688, 690, 689), (685, 686, 688, 687), (689, 690, 692, 691), (691, 692, 696, 695), (672, 668, 691, 695), (656, 531, 693, 685), (663, 667, 692, 690), (659, 663, 690, 688), (532, 655, 686, 694), (671, 672, 695, 696), (664, 660, 687, 689)])
_uv = me_cube_001.uv_layers.new(name='UVMap')
_uv.uv.foreach_set('vector', [0.0, 0.0, 0.0, 0.0, 0.0, 0.0, 0.0, 0.0, 0.5625, 0.3125, 0.625, 0.3125, 0.625, 0.375, 0.5625, 0.375, 0.5625, 0.4375, 0.625, 0.4375, 0.625, 0.5, 0.5625, 0.5, 0.75, 0.75, 0.875, 0.75, 0.875, 0.75, 0.75, 0.75, 0.1875, 0.5625, 0.25, 0.5625, 0.25, 0.625, 0.1875, 0.625, 0.1875, 0.6875, 0.25, 0.6875, 0.25, 0.75, 0.1875, 0.75, 0.625, 0.5625, 0.75, 0.5625, 0.75, 0.625, 0.625, 0.625, 0.75, 0.5625, 0.875, 0.5625, 0.875, 0.625, 0.75, 0.625, 0.75, 0.6875, 0.875, 0.6875, 0.875, 0.75, 0.75, 0.75, 0.625, 0.6875, 0.75, 0.6875, 0.75, 0.75, 0.625, 0.75, 0.625, 0.75, 0.75, 0.75, 0.75, 0.75, 0.625, 0.75, 0.5625, 0.5, 0.625, 0.5, 0.625, 0.5, 0.5625, 0.5, 0.1875, 0.75, 0.25, 0.75, 0.25, 0.75, 0.1875, 0.75, 0.625, 0.75, 0.75, 0.75, 0.75, 0.75, 0.625, 0.75, 0.1875, 0.75, 0.25, 0.75, 0.25, 0.75, 0.1875, 0.75, 0.7504, 0.75, 0.8673, 0.75, 0.8674, 0.75, 0.75, 0.75, 0.5625, 0.5, 0.625, 0.5, 0.625, 0.5, 0.5625, 0.5, 0.75, 0.75, 0.875, 0.75, 0.875, 0.75, 0.75, 0.75, 0.1875, 0.75, 0.25, 0.75, 0.25, 0.75, 0.1875, 0.75, 0.1875, 0.75, 0.25, 0.75, 0.25, 0.75, 0.1875, 0.75, 0.75, 0.75, 0.8674, 0.75, 0.8674, 0.75, 0.7501, 0.75, 0.6332, 0.75, 0.7504, 0.75, 0.75, 0.75, 0.6336, 0.75, 0.6336, 0.75, 0.6345, 0.75, 0.6345, 0.75, 0.6336, 0.75, 0.75, 0.75, 0.875, 0.75, 0.875, 0.75, 0.75, 0.75, 0.5625, 0.5, 0.625, 0.5, 0.625, 0.5, 0.5625, 0.5, 0.6336, 0.75, 0.75, 0.75, 0.7501, 0.75, 0.6345, 0.75, 0.625, 0.5, 0.5625, 0.5, 0.5625, 0.5, 0.625, 0.5, 0.5625, 0.5, 0.625, 0.5, 0.625, 0.5, 0.5625, 0.5, 0.625, 0.75, 0.75, 0.75, 0.75, 0.75, 0.625, 0.75, 0.625, 0.75, 0.75, 0.75, 0.75, 0.75, 0.625, 0.75, 0.625, 0.75, 0.75, 0.75, 0.75, 0.75, 0.625, 0.75, 0.1875, 0.75, 0.25, 0.75, 0.25, 0.75, 0.1875, 0.75, 0.75, 0.75, 0.875, 0.75, 0.875, 0.75, 0.75, 0.75, 0.1875, 0.75, 0.25, 0.75, 0.25, 0.75, 0.1875, 0.75, 0.75, 0.75, 0.875, 0.75, 0.875, 0.75, 0.75, 0.75, 0.5625, 0.5, 0.625, 0.5, 0.625, 0.5, 0.5625, 0.5, 0.75, 0.75, 0.875, 0.75, 0.875, 0.75, 0.75, 0.75, 0.75, 0.75, 0.875, 0.75, 0.875, 0.75, 0.75, 0.75, 0.5625, 0.5, 0.625, 0.5, 0.625, 0.5, 0.5625, 0.5, 0.625, 0.75, 0.75, 0.75, 0.75, 0.75, 0.625, 0.75, 0.5625, 0.5, 0.625, 0.5, 0.625, 0.5, 0.5625, 0.5, 0.5625, 0.5, 0.625, 0.5, 0.625, 0.5, 0.5625, 0.5, 0.625, 0.75, 0.75, 0.75, 0.75, 0.75, 0.625, 0.75, 0.1875, 0.75, 0.25, 0.75, 0.25, 0.75, 0.1875, 0.75, 0.625, 0.75, 0.75, 0.75, 0.75, 0.75, 0.625, 0.75, 0.625, 0.75, 0.75, 0.75, 0.75, 0.75, 0.625, 0.75, 0.75, 0.75, 0.875, 0.75, 0.875, 0.75, 0.75, 0.75, 0.1875, 0.75, 0.25, 0.75, 0.25, 0.75, 0.1875, 0.75, 0.1875, 0.75, 0.25, 0.75, 0.25, 0.75, 0.1875, 0.75, 0.8584, 0.75, 0.8581, 0.75, 0.8581, 0.75, 0.8584, 0.75, 0.5625, 0.5, 0.625, 0.5, 0.625, 0.5, 0.5625, 0.5, 0.75, 0.75, 0.875, 0.75, 0.875, 0.75, 0.75, 0.75, 0.1875, 0.75, 0.25, 0.75, 0.25, 0.75, 0.1875, 0.75, 0.1875, 0.75, 0.25, 0.75, 0.25, 0.75, 0.1875, 0.75, 0.8258, 0.75, 0.759, 0.75, 0.759, 0.75, 0.8258, 0.75, 0.0, 0.0, 0.0, 0.0, 0.0, 0.0, 0.0, 0.0, 0.625, 0.75, 0.75, 0.75, 0.75, 0.75, 0.625, 0.75, 0.5625, 0.5, 0.625, 0.5, 0.625, 0.5, 0.5625, 0.5, 0.0, 0.0, 0.0, 0.0, 0.0, 0.0, 0.0, 0.0, 0.6723, 0.75, 0.6697, 0.75, 0.6697, 0.75, 0.6723, 0.75, 0.7394, 0.75, 0.8355, 0.75, 0.8355, 0.75, 0.7394, 0.75, 0.375, 0.5625, 0.5, 0.5625, 0.5, 0.625, 0.375, 0.625, 0.5, 0.5625, 0.625, 0.5625, 0.625, 0.625, 0.5, 0.625, 0.8355, 0.75, 0.8343, 0.75, 0.8343, 0.75, 0.8355, 0.75, 0.0, 0.0, 0.0, 0.0, 0.0, 0.0, 0.0, 0.0, 0.375, 0.5625, 0.375, 0.625, 0.375, 0.625, 0.375, 0.5625, 0.625, 0.75, 0.625, 0.75, 0.625, 0.75, 0.625, 0.75, 0.5625, 0.5, 0.625, 0.5, 0.625, 0.5, 0.5625, 0.5, 0.625, 0.75, 0.625, 0.75, 0.625, 0.75, 0.625, 0.75, 0.375, 0.5625, 0.375, 0.625, 0.375, 0.625, 0.375, 0.5625, 0.625, 0.75, 0.625, 0.75, 0.625, 0.75, 0.625, 0.75, 0.0, 0.0, 0.0, 0.0, 0.0, 0.0, 0.0, 0.0, 0.0, 0.0, 0.0, 0.0, 0.0, 0.0, 0.0, 0.0, 0.625, 0.75, 0.625, 0.75, 0.625, 0.75, 0.625, 0.75, 0.5625, 0.5, 0.625, 0.5, 0.625, 0.5, 0.5625, 0.5, 0.0, 0.0, 0.0, 0.0, 0.0, 0.0, 0.0, 0.0, 0.0, 0.0, 0.0, 0.0, 0.0, 0.0, 0.0, 0.0, 0.375, 0.5625, 0.375, 0.625, 0.375, 0.625, 0.375, 0.5625, 0.625, 0.75, 0.625, 0.75, 0.625, 0.75, 0.625, 0.75, 0.625, 0.75, 0.625, 0.75, 0.625, 0.75, 0.625, 0.75, 0.375, 0.5625, 0.375, 0.625, 0.375, 0.625, 0.375, 0.5625, 0.625, 0.75, 0.625, 0.75, 0.625, 0.75, 0.625, 0.75, 0.5625, 0.5, 0.625, 0.5, 0.625, 0.5, 0.5625, 0.5, 0.5625, 0.5, 0.625, 0.5, 0.625, 0.5, 0.5625, 0.5, 0.5173, 0.5, 0.5166, 0.5, 0.5166, 0.5, 0.5173, 0.5, 0.625, 0.75, 0.625, 0.75, 0.625, 0.75, 0.625, 0.75, 0.5625, 0.5, 0.625, 0.5, 0.625, 0.5, 0.5625, 0.5, 0.0, 0.0, 0.0, 0.0, 0.0, 0.0, 0.0, 0.0, 0.0, 0.0, 0.0, 0.0, 0.0, 0.0, 0.0, 0.0, 0.6314, 0.5, 0.6336, 0.5, 0.75, 0.5, 0.7484, 0.5, 0.6314, 0.5, 0.625, 0.5, 0.625, 0.5, 0.6314, 0.5, 0.125, 0.5, 0.125, 0.5, 0.1875, 0.5, 0.1875, 0.5, 0.75, 0.5, 0.8689, 0.5, 0.8699, 0.5, 0.7484, 0.5, 0.25, 0.5, 0.1875, 0.5, 0.1875, 0.5, 0.25, 0.5, 0.0, 0.0, 0.0, 0.0, 0.0, 0.0, 0.0, 0.0, 0.1875, 0.5, 0.125, 0.5, 0.125, 0.5, 0.1875, 0.5, 0.5625, 0.25, 0.5, 0.25, 0.5, 0.25, 0.5625, 0.25, 0.5, 0.1875, 0.625, 0.1875, 0.625, 0.25, 0.5, 0.25, 0.375, 0.1875, 0.5, 0.1875, 0.5, 0.25, 0.375, 0.25, 0.8689, 0.5, 0.75, 0.5, 0.7538, 0.5, 0.867, 0.5, 0.0, 0.0, 0.0, 0.0, 0.0, 0.0, 0.0, 0.0, 0.0, 0.0, 0.0, 0.0, 0.0, 0.0, 0.0, 0.0, 0.75, 0.5, 0.6336, 0.5, 0.6349, 0.5, 0.7538, 0.5, 0.375, 0.125, 0.5, 0.125, 0.5, 0.1875, 0.375, 0.1875, 0.6011, 0.1642, 0.5238, 0.165, 0.5238, 0.165, 0.6011, 0.1642, 0.5625, 0.25, 0.5625, 0.25, 0.5625, 0.25, 0.5625, 0.25, 0.25, 0.5, 0.1875, 0.5, 0.1875, 0.5, 0.25, 0.5, 0.5, 0.5, 0.5625, 0.5, 0.5625, 0.5, 0.5, 0.5, 0.5166, 0.5, 0.5616, 0.5, 0.5616, 0.5, 0.5166, 0.5, 0.5, 0.5, 0.5625, 0.5, 0.5625, 0.5, 0.5, 0.5, 0.5, 0.5, 0.5625, 0.5, 0.5625, 0.5, 0.5, 0.5, 0.375, 0.5, 0.375, 0.5625, 0.375, 0.5625, 0.375, 0.5, 0.375, 0.5, 0.375, 0.5625, 0.375, 0.5625, 0.375, 0.5, 0.5, 0.5, 0.5625, 0.5, 0.5625, 0.5, 0.5, 0.5, 0.375, 0.5, 0.375, 0.5625, 0.375, 0.5625, 0.375, 0.5, 0.5625, 0.5, 0.5, 0.5, 0.5, 0.5, 0.5625, 0.5, 0.375, 0.5, 0.375, 0.5625, 0.375, 0.5625, 0.375, 0.5, 0.5, 0.5, 0.625, 0.5, 0.625, 0.5625, 0.5, 0.5625, 0.375, 0.5, 0.5, 0.5, 0.5, 0.5625, 0.375, 0.5625, 0.125, 0.75, 0.125, 0.75, 0.125, 0.75, 0.125, 0.75, 0.0, 0.0, 0.0, 0.0, 0.0, 0.0, 0.0, 0.0, 0.125, 0.75, 0.125, 0.75, 0.125, 0.75, 0.125, 0.75, 0.125, 0.75, 0.1875, 0.75, 0.1875, 0.75, 0.125, 0.75, 0.0, 0.0, 0.0, 0.0, 0.0, 0.0, 0.0, 0.0, 0.125, 0.75, 0.1875, 0.75, 0.1875, 0.75, 0.125, 0.75, 0.125, 0.75, 0.1875, 0.75, 0.1875, 0.75, 0.125, 0.75, 0.125, 0.75, 0.1875, 0.75, 0.1875, 0.75, 0.125, 0.75, 0.0, 0.0, 0.0, 0.0, 0.0, 0.0, 0.0, 0.0, 0.5625, 0.5, 0.5625, 0.5, 0.5625, 0.5, 0.5625, 0.5, 0.5625, 0.5, 0.5625, 0.5, 0.5625, 0.5, 0.5625, 0.5, 0.0, 0.0, 0.0, 0.0, 0.0, 0.0, 0.0, 0.0, 0.125, 0.75, 0.1875, 0.75, 0.1875, 0.75, 0.125, 0.75, 0.125, 0.75, 0.1875, 0.75, 0.1875, 0.75, 0.125, 0.75, 0.5625, 0.5, 0.5625, 0.5, 0.5625, 0.5, 0.5625, 0.5, 0.5625, 0.5, 0.5625, 0.5, 0.5625, 0.5, 0.5625, 0.5, 0.5625, 0.5, 0.5625, 0.5, 0.5625, 0.5, 0.5625, 0.5, 0.0, 0.0, 0.0, 0.0, 0.0, 0.0, 0.0, 0.0, 0.125, 0.75, 0.1875, 0.75, 0.1875, 0.75, 0.125, 0.75, 0.125, 0.75, 0.1875, 0.75, 0.1875, 0.75, 0.125, 0.75, 0.5, 0.5, 0.5625, 0.5, 0.5625, 0.5, 0.5, 0.5, 0.125, 0.75, 0.1875, 0.75, 0.1875, 0.75, 0.125, 0.75, 0.125, 0.75, 0.1875, 0.75, 0.1875, 0.75, 0.125, 0.75, 0.5625, 0.375, 0.5625, 0.4375, 0.5625, 0.4375, 0.5625, 0.375, 0.125, 0.6875, 0.1875, 0.6875, 0.1875, 0.75, 0.125, 0.75, 0.125, 0.5625, 0.1875, 0.5625, 0.1875, 0.625, 0.125, 0.625, 0.5625, 0.5, 0.5, 0.5, 0.5, 0.5, 0.5625, 0.5, 0.5625, 0.3125, 0.5625, 0.375, 0.5625, 0.375, 0.5625, 0.3125, 0.0, 0.0, 0.0, 0.0, 0.0, 0.0, 0.0, 0.0, 0.125, 0.625, 0.1875, 0.625, 0.1875, 0.6875, 0.125, 0.6875, 0.625, 0.625, 0.75, 0.625, 0.75, 0.6875, 0.625, 0.6875, 0.75, 0.625, 0.875, 0.625, 0.875, 0.6875, 0.75, 0.6875, 0.1875, 0.625, 0.25, 0.625, 0.25, 0.6875, 0.1875, 0.6875, 0.5625, 0.375, 0.625, 0.375, 0.625, 0.4375, 0.5625, 0.4375, 0.5625, 0.375, 0.5625, 0.375, 0.5625, 0.375, 0.5625, 0.375, 0.125, 0.5, 0.1875, 0.5, 0.1875, 0.5625, 0.125, 0.5625, 0.75, 0.5, 0.875, 0.5, 0.875, 0.5625, 0.75, 0.5625, 0.625, 0.5, 0.75, 0.5, 0.75, 0.5625, 0.625, 0.5625, 0.1875, 0.5, 0.25, 0.5, 0.25, 0.5625, 0.1875, 0.5625, 0.5625, 0.25, 0.625, 0.25, 0.625, 0.3125, 0.5625, 0.3125, 0.1997, 0.737, 0.3912, 0.5328, 0.8152, 0.7231, 0.1748, 0.7479, 0.875, 0.75, 0.875, 0.75, 0.875, 0.75, 0.875, 0.75, 0.875, 0.75, 0.875, 0.75, 0.875, 0.75, 0.875, 0.75, 0.222, 0.7132, 0.3912, 0.5328, 0.0, 0.0, 0.2078, 0.6233, 0.1875, 0.75, 0.125, 0.75, 0.125, 0.75, 0.1875, 0.75, 0.125, 0.75, 0.1875, 0.75, 0.1875, 0.75, 0.125, 0.75, 0.0, 0.0, 0.0, 0.0, 0.0, 0.0, 0.0, 0.0, 0.0, 0.0, 0.0, 0.0, 0.0, 0.0, 0.0, 0.0, 0.0, 0.0, 0.0, 0.0, 0.0, 0.0, 0.3912, 0.5328, 0.1997, 0.737, 0.0, 0.0, 0.25, 0.75, 0.1875, 0.75, 0.1875, 0.75, 0.25, 0.75, 0.8152, 0.7231, 0.3912, 0.5328, 0.222, 0.7132, 0.8087, 0.7376, 0.1875, 0.75, 0.25, 0.75, 0.25, 0.75, 0.1884, 0.75, 0.875, 0.75, 0.875, 0.75, 0.875, 0.75, 0.875, 0.75, 0.222, 0.7132, 0.2078, 0.6233, 0.25, 0.75, 0.1875, 0.75, 0.8152, 0.7231, 0.8087, 0.7376, 0.875, 0.75, 0.875, 0.75, 0.125, 0.75, 0.1875, 0.75, 0.1997, 0.737, 0.1748, 0.7479, 0.1282, 0.75, 0.1825, 0.75, 0.1875, 0.75, 0.125, 0.75, 0.1875, 0.75, 0.25, 0.75, 0.25, 0.75, 0.1875, 0.75, 0.5, 0.5, 0.5625, 0.5, 0.5625, 0.5, 0.5, 0.5, 0.5, 0.5, 0.5625, 0.5, 0.5625, 0.5, 0.5, 0.5, 0.5, 0.5, 0.5625, 0.5, 0.5625, 0.5, 0.5, 0.5, 0.5, 0.5, 0.5625, 0.5, 0.5625, 0.5, 0.5, 0.5, 0.5, 0.5, 0.5625, 0.5, 0.5625, 0.5, 0.5, 0.5, 0.5, 0.5, 0.5625, 0.5, 0.5625, 0.5, 0.5, 0.5, 0.5, 0.5, 0.5625, 0.5, 0.5625, 0.5, 0.5, 0.5, 0.5, 0.5, 0.5625, 0.5, 0.5625, 0.5, 0.5, 0.5, 0.5, 0.5, 0.5625, 0.5, 0.5625, 0.5, 0.5, 0.5, 0.5, 0.5, 0.5625, 0.5, 0.5625, 0.5, 0.5, 0.5, 0.5, 0.5, 0.5625, 0.5, 0.5625, 0.5, 0.5, 0.5, 0.5625, 0.5, 0.5625, 0.5, 0.5625, 0.5, 0.5625, 0.5, 0.5625, 0.5, 0.5625, 0.5, 0.5625, 0.5, 0.5625, 0.5, 0.0, 0.0, 0.0, 0.0, 0.0, 0.0, 0.0, 0.0, 0.5625, 0.5, 0.5625, 0.5, 0.5625, 0.5, 0.5625, 0.5, 0.0, 0.0, 0.0, 0.0, 0.0, 0.0, 0.0, 0.0, 0.5625, 0.5, 0.5625, 0.5, 0.5625, 0.5, 0.5625, 0.5, 0.0, 0.0, 0.0, 0.0, 0.0, 0.0, 0.0, 0.0, 0.0, 0.0, 0.0, 0.0, 0.0, 0.0, 0.0, 0.0, 0.0, 0.0, 0.0, 0.0, 0.0, 0.0, 0.0, 0.0, 0.0, 0.0, 0.0, 0.0, 0.0, 0.0, 0.0, 0.0, 0.5625, 0.5, 0.5625, 0.5, 0.5625, 0.5, 0.5625, 0.5, 0.5, 0.5, 0.5625, 0.5, 0.5625, 0.5, 0.5, 0.5, 0.5625, 0.5, 0.5625, 0.5, 0.5625, 0.5, 0.5625, 0.5, 0.5, 0.5, 0.5625, 0.5, 0.5625, 0.5, 0.5, 0.5, 0.5, 0.4375, 0.5625, 0.4375, 0.5625, 0.5, 0.5, 0.5, 0.5, 0.375, 0.5625, 0.375, 0.5625, 0.4375, 0.5, 0.4375, 0.5625, 0.5, 0.5625, 0.5, 0.5625, 0.5, 0.5625, 0.5, 0.0, 0.0, 0.0, 0.0, 0.0, 0.0, 0.0, 0.0, 0.0, 0.0, 0.0, 0.0, 0.0, 0.0, 0.0, 0.0, 0.5625, 0.4375, 0.5625, 0.5, 0.5625, 0.5, 0.5625, 0.4375, 0.5, 0.375, 0.5625, 0.375, 0.5625, 0.375, 0.5, 0.375, 0.5625, 0.375, 0.5, 0.375, 0.5, 0.375, 0.5625, 0.375, 0.5625, 0.4375, 0.5625, 0.5, 0.5625, 0.5, 0.5625, 0.4375, 0.0, 0.0, 0.0, 0.0, 0.0, 0.0, 0.0, 0.0, 0.0, 0.0, 0.0, 0.0, 0.0, 0.0, 0.0, 0.0, 0.5625, 0.5, 0.5625, 0.5, 0.5625, 0.5, 0.5625, 0.5, 0.0, 0.0, 0.0, 0.0, 0.0, 0.0, 0.0, 0.0, 0.5625, 0.5, 0.5, 0.5, 0.5, 0.5, 0.5625, 0.5, 0.5625, 0.375, 0.5625, 0.4375, 0.5625, 0.4375, 0.5625, 0.375, 0.5, 0.25, 0.5, 0.25, 0.5625, 0.25, 0.5625, 0.25, 0.5625, 0.25, 0.5625, 0.3125, 0.5625, 0.3125, 0.5625, 0.25, 0.5625, 0.375, 0.5625, 0.375, 0.5625, 0.375, 0.5625, 0.375, 0.5625, 0.375, 0.5, 0.375, 0.5, 0.375, 0.5625, 0.375, 0.5625, 0.25, 0.5625, 0.3125, 0.5625, 0.3125, 0.5625, 0.25, 0.5, 0.25, 0.5625, 0.25, 0.5625, 0.25, 0.5, 0.25, 0.0, 0.0, 0.0, 0.0, 0.0, 0.0, 0.0, 0.0, 0.0, 0.0, 0.0, 0.0, 0.0, 0.0, 0.0, 0.0, 0.0, 0.0, 0.0, 0.0, 0.0, 0.0, 0.0, 0.0, 0.5625, 0.375, 0.5625, 0.375, 0.5625, 0.375, 0.5625, 0.375, 0.5625, 0.375, 0.5, 0.375, 0.5, 0.375, 0.5625, 0.375, 0.5, 0.25, 0.5625, 0.25, 0.5625, 0.25, 0.5, 0.25, 0.5625, 0.3125, 0.5625, 0.375, 0.5625, 0.375, 0.5625, 0.3125, 0.0, 0.0, 0.0, 0.0, 0.0, 0.0, 0.0, 0.0, 0.0, 0.0, 0.0, 0.0, 0.0, 0.0, 0.0, 0.0, 0.0, 0.0, 0.0, 0.0, 0.0, 0.0, 0.0, 0.0, 0.5, 0.25, 0.5625, 0.25, 0.5625, 0.25, 0.5, 0.25, 0.5476, 0.3327, 0.5481, 0.3566, 0.5481, 0.3566, 0.5476, 0.3327, 0.5625, 0.25, 0.5625, 0.3125, 0.5625, 0.3125, 0.5625, 0.25, 0.5625, 0.3125, 0.5625, 0.375, 0.5625, 0.375, 0.5625, 0.3125, 0.0, 0.0, 0.0, 0.0, 0.0, 0.0, 0.0, 0.0, 0.0, 0.0, 0.0, 0.0, 0.0, 0.0, 0.0, 0.0, 0.0, 0.0, 0.0, 0.0, 0.0, 0.0, 0.0, 0.0, 0.5191, 0.2655, 0.5433, 0.2654, 0.5433, 0.2654, 0.5191, 0.2655, 0.5481, 0.3566, 0.5476, 0.3327, 0.5625, 0.3125, 0.5625, 0.375, 0.5476, 0.3327, 0.5161, 0.3311, 0.5, 0.3125, 0.5625, 0.3125, 0.5377, 0.3688, 0.5481, 0.3566, 0.5625, 0.375, 0.5625, 0.375, 0.5245, 0.3694, 0.5377, 0.3688, 0.5625, 0.375, 0.5, 0.375, 0.5433, 0.2654, 0.5191, 0.2655, 0.5, 0.25, 0.5625, 0.25, 0.5191, 0.2655, 0.5176, 0.297, 0.5, 0.3125, 0.5, 0.25, 0.5447, 0.2971, 0.5433, 0.2654, 0.5625, 0.25, 0.5625, 0.3125, 0.5176, 0.297, 0.5447, 0.2971, 0.5625, 0.3125, 0.5, 0.3125, 0.5161, 0.3311, 0.5245, 0.3694, 0.5, 0.375, 0.5, 0.375, 0.5, 0.3125, 0.5433, 0.2654, 0.5447, 0.2971, 0.5447, 0.2971, 0.5433, 0.2654, 0.5476, 0.3327, 0.5481, 0.3566, 0.5481, 0.3566, 0.5476, 0.3327, 0.5377, 0.3688, 0.5245, 0.3694, 0.5245, 0.3694, 0.5377, 0.3688, 0.5176, 0.297, 0.5191, 0.2655, 0.5191, 0.2655, 0.5176, 0.297, 0.5161, 0.3311, 0.5476, 0.3327, 0.5476, 0.3327, 0.5161, 0.3311, 0.5433, 0.2654, 0.5447, 0.2971, 0.5447, 0.2971, 0.5433, 0.2654, 0.5481, 0.3566, 0.5377, 0.3688, 0.5377, 0.3688, 0.5481, 0.3566, 0.5447, 0.2971, 0.5176, 0.297, 0.5176, 0.297, 0.5447, 0.2971, 0.5245, 0.3694, 0.5161, 0.3311, 0.5161, 0.3311, 0.5245, 0.3694, 0.5245, 0.3694, 0.5161, 0.3311, 0.5161, 0.3311, 0.5245, 0.3694, 0.5176, 0.297, 0.5191, 0.2655, 0.5191, 0.2655, 0.5176, 0.297, 0.5377, 0.3688, 0.5245, 0.3694, 0.5245, 0.3694, 0.5377, 0.3688, 0.5161, 0.3311, 0.5476, 0.3327, 0.5476, 0.3327, 0.5161, 0.3311, 0.5447, 0.2971, 0.5176, 0.297, 0.5176, 0.297, 0.5447, 0.2971, 0.5191, 0.2655, 0.5433, 0.2654, 0.5433, 0.2654, 0.5191, 0.2655, 0.5481, 0.3566, 0.5377, 0.3688, 0.5377, 0.3688, 0.5481, 0.3566, 0.5176, 0.297, 0.5191, 0.2655, 0.5191, 0.2655, 0.5176, 0.297, 0.5245, 0.3694, 0.5161, 0.3311, 0.5161, 0.3311, 0.5245, 0.3694, 0.5481, 0.3566, 0.5377, 0.3688, 0.5377, 0.3688, 0.5481, 0.3566, 0.5191, 0.2655, 0.5433, 0.2654, 0.5433, 0.2654, 0.5191, 0.2655, 0.5476, 0.3327, 0.5481, 0.3566, 0.5481, 0.3566, 0.5476, 0.3327, 0.5433, 0.2654, 0.5447, 0.2971, 0.5447, 0.2971, 0.5433, 0.2654, 0.5377, 0.3688, 0.5245, 0.3694, 0.5245, 0.3694, 0.5377, 0.3688, 0.5161, 0.3311, 0.5476, 0.3327, 0.5476, 0.3327, 0.5161, 0.3311, 0.5447, 0.2971, 0.5176, 0.297, 0.5176, 0.297, 0.5447, 0.2971, 0.5191, 0.2655, 0.5433, 0.2654, 0.5433, 0.2654, 0.5191, 0.2655, 0.5481, 0.3566, 0.5377, 0.3688, 0.5377, 0.3688, 0.5481, 0.3566, 0.5191, 0.2655, 0.5433, 0.2654, 0.5447, 0.2971, 0.5176, 0.297, 0.5481, 0.3566, 0.5377, 0.3688, 0.5245, 0.3694, 0.5161, 0.3311, 0.5476, 0.3327, 0.5176, 0.297, 0.5191, 0.2655, 0.5191, 0.2655, 0.5176, 0.297, 0.5245, 0.3694, 0.5161, 0.3311, 0.5161, 0.3311, 0.5245, 0.3694, 0.5476, 0.3327, 0.5481, 0.3566, 0.5481, 0.3566, 0.5476, 0.3327, 0.5433, 0.2654, 0.5447, 0.2971, 0.5447, 0.2971, 0.5433, 0.2654, 0.5377, 0.3688, 0.5245, 0.3694, 0.5245, 0.3694, 0.5377, 0.3688, 0.5161, 0.3311, 0.5476, 0.3327, 0.5476, 0.3327, 0.5161, 0.3311, 0.5447, 0.2971, 0.5176, 0.297, 0.5176, 0.297, 0.5447, 0.2971, 0.8673, 0.75, 0.7504, 0.75, 0.75, 0.75, 0.875, 0.75, 0.7504, 0.75, 0.6332, 0.75, 0.625, 0.75, 0.75, 0.75, 0.8674, 0.75, 0.8673, 0.75, 0.875, 0.75, 0.875, 0.75, 0.8674, 0.75, 0.8674, 0.75, 0.875, 0.75, 0.875, 0.75, 0.6332, 0.75, 0.6336, 0.75, 0.6336, 0.75, 0.6332, 0.75, 0.7501, 0.75, 0.8674, 0.75, 0.875, 0.75, 0.75, 0.75, 0.6345, 0.75, 0.7501, 0.75, 0.75, 0.75, 0.625, 0.75, 0.6345, 0.75, 0.625, 0.75, 0.625, 0.75, 0.6345, 0.75, 0.5625, 0.5, 0.625, 0.5, 0.625, 0.5, 0.5625, 0.5, 0.6345, 0.75, 0.625, 0.75, 0.625, 0.75, 0.6345, 0.75, 0.5625, 0.5, 0.5625, 0.5, 0.5625, 0.5, 0.5625, 0.5, 0.6336, 0.75, 0.6345, 0.75, 0.6345, 0.75, 0.6336, 0.75, 0.5625, 0.5, 0.625, 0.5, 0.625, 0.5, 0.5625, 0.5, 0.625, 0.75, 0.6332, 0.75, 0.6332, 0.75, 0.625, 0.75, 0.5625, 0.5, 0.5625, 0.5, 0.5625, 0.5, 0.5625, 0.5, 0.5625, 0.5, 0.5625, 0.5, 0.5625, 0.5, 0.5625, 0.5, 0.6336, 0.75, 0.6345, 0.75, 0.6345, 0.75, 0.6336, 0.75, 0.625, 0.5, 0.5625, 0.5, 0.5625, 0.5, 0.625, 0.5, 0.5625, 0.5, 0.5625, 0.5, 0.5625, 0.5, 0.5625, 0.5, 0.6332, 0.75, 0.6336, 0.75, 0.6336, 0.75, 0.6332, 0.75, 0.625, 0.75, 0.6332, 0.75, 0.6332, 0.75, 0.625, 0.75, 0.6332, 0.75, 0.6336, 0.75, 0.6336, 0.75, 0.6332, 0.75, 0.5625, 0.5, 0.5625, 0.5, 0.5625, 0.5, 0.5625, 0.5, 0.625, 0.5, 0.5625, 0.5, 0.5625, 0.5, 0.625, 0.5, 0.6332, 0.75, 0.6336, 0.75, 0.6336, 0.75, 0.6332, 0.75, 0.625, 0.75, 0.6332, 0.75, 0.6332, 0.75, 0.625, 0.75, 0.5625, 0.5, 0.625, 0.5, 0.625, 0.5, 0.5625, 0.5, 0.6345, 0.75, 0.625, 0.75, 0.625, 0.75, 0.6345, 0.75, 0.5625, 0.5, 0.5625, 0.5, 0.5625, 0.5, 0.5625, 0.5, 0.6345, 0.75, 0.625, 0.75, 0.625, 0.75, 0.6345, 0.75, 0.5625, 0.5, 0.625, 0.5, 0.625, 0.5, 0.5625, 0.5, 0.625, 0.75, 0.6332, 0.75, 0.6332, 0.75, 0.625, 0.75, 0.5625, 0.5, 0.625, 0.5, 0.625, 0.5, 0.5625, 0.5, 0.6345, 0.75, 0.625, 0.75, 0.625, 0.75, 0.6345, 0.75, 0.5625, 0.5, 0.5625, 0.5, 0.5625, 0.5, 0.5625, 0.5, 0.6336, 0.75, 0.6345, 0.75, 0.6345, 0.75, 0.6336, 0.75, 0.5625, 0.5, 0.5625, 0.5, 0.5625, 0.5, 0.5625, 0.5, 0.625, 0.5, 0.5625, 0.5, 0.5625, 0.5, 0.625, 0.5, 0.6336, 0.75, 0.6345, 0.75, 0.6345, 0.75, 0.6336, 0.75, 0.5625, 0.5, 0.5625, 0.5, 0.5625, 0.5, 0.5625, 0.5, 0.6345, 0.75, 0.625, 0.75, 0.625, 0.75, 0.6345, 0.75, 0.5625, 0.5, 0.5625, 0.5, 0.5625, 0.5, 0.5625, 0.5, 0.6336, 0.75, 0.6345, 0.75, 0.6345, 0.75, 0.6336, 0.75, 0.625, 0.5, 0.5625, 0.5, 0.5625, 0.5, 0.625, 0.5, 0.625, 0.75, 0.6332, 0.75, 0.6332, 0.75, 0.625, 0.75, 0.6332, 0.75, 0.6336, 0.75, 0.6336, 0.75, 0.6332, 0.75, 0.5625, 0.5, 0.5625, 0.5, 0.5625, 0.5, 0.5625, 0.5, 0.625, 0.5, 0.5625, 0.5, 0.5625, 0.5, 0.625, 0.5, 0.625, 0.5, 0.5625, 0.5, 0.5625, 0.5, 0.625, 0.5, 0.5625, 0.5, 0.5625, 0.5, 0.5625, 0.5, 0.5625, 0.5, 0.6332, 0.75, 0.6336, 0.75, 0.6336, 0.75, 0.6332, 0.75, 0.625, 0.75, 0.6332, 0.75, 0.6332, 0.75, 0.625, 0.75, 0.5625, 0.5, 0.625, 0.5, 0.625, 0.5, 0.5625, 0.5, 0.625, 0.75, 0.6332, 0.75, 0.6332, 0.75, 0.625, 0.75, 0.6332, 0.75, 0.6336, 0.75, 0.6336, 0.75, 0.6332, 0.75, 0.5625, 0.5, 0.5625, 0.5, 0.5625, 0.5, 0.5625, 0.5, 0.6332, 0.75, 0.6336, 0.75, 0.6336, 0.75, 0.6332, 0.75, 0.625, 0.75, 0.6332, 0.75, 0.6332, 0.75, 0.625, 0.75, 0.5625, 0.5, 0.625, 0.5, 0.625, 0.5, 0.5625, 0.5, 0.6345, 0.75, 0.625, 0.75, 0.625, 0.75, 0.6345, 0.75, 0.6336, 0.75, 0.6345, 0.75, 0.6345, 0.75, 0.6336, 0.75, 0.5625, 0.5, 0.5625, 0.5, 0.5625, 0.5, 0.5625, 0.5, 0.6345, 0.75, 0.625, 0.75, 0.625, 0.75, 0.6345, 0.75, 0.5625, 0.5, 0.625, 0.5, 0.625, 0.5, 0.5625, 0.5, 0.5625, 0.5, 0.625, 0.5, 0.625, 0.5, 0.5625, 0.5, 0.6345, 0.75, 0.625, 0.75, 0.625, 0.75, 0.6345, 0.75, 0.5625, 0.5, 0.5625, 0.5, 0.5625, 0.5, 0.5625, 0.5, 0.6336, 0.75, 0.6345, 0.75, 0.6345, 0.75, 0.6336, 0.75, 0.5625, 0.5, 0.5625, 0.5, 0.5625, 0.5, 0.5625, 0.5, 0.625, 0.5, 0.5625, 0.5, 0.5625, 0.5, 0.625, 0.5, 0.6336, 0.75, 0.6345, 0.75, 0.6345, 0.75, 0.6336, 0.75, 0.5625, 0.5, 0.5625, 0.5, 0.5625, 0.5, 0.5625, 0.5, 0.5625, 0.5, 0.5625, 0.5, 0.5625, 0.5, 0.5625, 0.5, 0.6336, 0.75, 0.6345, 0.75, 0.6345, 0.75, 0.6336, 0.75, 0.625, 0.5, 0.5625, 0.5, 0.5625, 0.5, 0.625, 0.5, 0.5625, 0.5, 0.5625, 0.5, 0.5625, 0.5, 0.5625, 0.5, 0.625, 0.75, 0.6332, 0.75, 0.6332, 0.75, 0.625, 0.75, 0.6332, 0.75, 0.6336, 0.75, 0.6336, 0.75, 0.6332, 0.75, 0.5625, 0.5, 0.5625, 0.5, 0.5625, 0.5, 0.5625, 0.5, 0.625, 0.5, 0.5625, 0.5, 0.5625, 0.5, 0.625, 0.5, 0.5625, 0.5, 0.625, 0.5, 0.625, 0.5, 0.5625, 0.5, 0.5625, 0.5, 0.625, 0.5, 0.625, 0.5, 0.5625, 0.5, 0.6332, 0.75, 0.6336, 0.75, 0.625, 0.75, 0.625, 0.75, 0.6336, 0.75, 0.6345, 0.75, 0.625, 0.75, 0.625, 0.75, 0.6345, 0.75, 0.625, 0.75, 0.625, 0.75, 0.6345, 0.75, 0.5625, 0.5, 0.625, 0.5, 0.625, 0.5, 0.5625, 0.5, 0.625, 0.75, 0.6332, 0.75, 0.6332, 0.75, 0.625, 0.75, 0.6332, 0.75, 0.6336, 0.75, 0.6336, 0.75, 0.6332, 0.75, 0.7484, 0.5, 0.8699, 0.5, 0.875, 0.5, 0.75, 0.5, 0.6314, 0.5, 0.7484, 0.5, 0.75, 0.5, 0.625, 0.5, 0.8699, 0.5, 0.8689, 0.5, 0.875, 0.5, 0.875, 0.5, 0.6336, 0.5, 0.6314, 0.5, 0.6314, 0.5, 0.6336, 0.5, 0.867, 0.5, 0.7538, 0.5, 0.75, 0.5, 0.875, 0.5, 0.7538, 0.5, 0.6349, 0.5, 0.625, 0.5, 0.75, 0.5, 0.375, 0.1875, 0.375, 0.25, 0.375, 0.25, 0.375, 0.1875, 0.8689, 0.5, 0.867, 0.5, 0.875, 0.5, 0.875, 0.5, 0.5625, 0.25, 0.5625, 0.25, 0.5625, 0.25, 0.5625, 0.25, 0.6349, 0.5, 0.6336, 0.5, 0.6336, 0.5, 0.6349, 0.5, 0.5625, 0.25, 0.5625, 0.25, 0.5625, 0.25, 0.5625, 0.25, 0.6336, 0.5, 0.6314, 0.5, 0.6314, 0.5, 0.6336, 0.5, 0.5625, 0.25, 0.5625, 0.25, 0.5625, 0.25, 0.5625, 0.25, 0.6349, 0.5, 0.6336, 0.5, 0.6336, 0.5, 0.6349, 0.5, 0.625, 0.25, 0.5625, 0.25, 0.5625, 0.25, 0.625, 0.25, 0.625, 0.5, 0.6349, 0.5, 0.6349, 0.5, 0.625, 0.5, 0.6336, 0.5, 0.6314, 0.5, 0.6314, 0.5, 0.6336, 0.5, 0.6314, 0.5, 0.625, 0.5, 0.625, 0.5, 0.6314, 0.5, 0.625, 0.5, 0.6349, 0.5, 0.6349, 0.5, 0.625, 0.5, 0.625, 0.25, 0.5625, 0.25, 0.5625, 0.25, 0.625, 0.25, 0.375, 0.1875, 0.375, 0.25, 0.375, 0.25, 0.375, 0.1875, 0.625, 0.25, 0.5625, 0.25, 0.5625, 0.25, 0.625, 0.25, 0.625, 0.5, 0.6349, 0.5, 0.6349, 0.5, 0.625, 0.5, 0.6314, 0.5, 0.625, 0.5, 0.625, 0.5, 0.6314, 0.5, 0.625, 0.25, 0.5625, 0.25, 0.5625, 0.25, 0.625, 0.25, 0.375, 0.1875, 0.375, 0.25, 0.375, 0.25, 0.375, 0.1875, 0.5625, 0.25, 0.5625, 0.25, 0.5625, 0.25, 0.5625, 0.25, 0.6349, 0.5, 0.6336, 0.5, 0.6336, 0.5, 0.6349, 0.5, 0.5625, 0.25, 0.5625, 0.25, 0.5625, 0.25, 0.5625, 0.25, 0.6349, 0.5, 0.6336, 0.5, 0.6336, 0.5, 0.6349, 0.5, 0.5625, 0.25, 0.5625, 0.25, 0.5625, 0.25, 0.5625, 0.25, 0.375, 0.1875, 0.375, 0.25, 0.375, 0.25, 0.375, 0.1875, 0.625, 0.5, 0.6349, 0.5, 0.6349, 0.5, 0.625, 0.5, 0.625, 0.25, 0.5625, 0.25, 0.5625, 0.25, 0.625, 0.25, 0.375, 0.1875, 0.375, 0.25, 0.375, 0.25, 0.375, 0.1875, 0.5625, 0.25, 0.5625, 0.25, 0.5625, 0.25, 0.5625, 0.25, 0.625, 0.5, 0.6349, 0.5, 0.6349, 0.5, 0.625, 0.5, 0.6314, 0.5, 0.625, 0.5, 0.625, 0.5, 0.6314, 0.5, 0.6336, 0.5, 0.6314, 0.5, 0.6314, 0.5, 0.6336, 0.5, 0.5625, 0.25, 0.5625, 0.25, 0.5625, 0.25, 0.5625, 0.25, 0.625, 0.25, 0.5625, 0.25, 0.5625, 0.25, 0.625, 0.25, 0.375, 0.1875, 0.375, 0.25, 0.375, 0.25, 0.375, 0.1875, 0.5625, 0.25, 0.5625, 0.25, 0.5625, 0.25, 0.5625, 0.25, 0.6349, 0.5, 0.6336, 0.5, 0.6336, 0.5, 0.6349, 0.5, 0.6314, 0.5, 0.625, 0.5, 0.625, 0.5, 0.6314, 0.5, 0.6336, 0.5, 0.6314, 0.5, 0.6314, 0.5, 0.6336, 0.5, 0.5625, 0.25, 0.5625, 0.25, 0.5625, 0.25, 0.5625, 0.25, 0.6349, 0.5, 0.6336, 0.5, 0.6336, 0.5, 0.6349, 0.5, 0.5625, 0.25, 0.5625, 0.25, 0.5625, 0.25, 0.5625, 0.25, 0.6349, 0.5, 0.6336, 0.5, 0.6336, 0.5, 0.6349, 0.5, 0.5625, 0.25, 0.5625, 0.25, 0.5625, 0.25, 0.5625, 0.25, 0.6336, 0.5, 0.6314, 0.5, 0.6314, 0.5, 0.6336, 0.5, 0.625, 0.5, 0.6349, 0.5, 0.6349, 0.5, 0.625, 0.5, 0.6314, 0.5, 0.625, 0.5, 0.625, 0.5, 0.6314, 0.5, 0.6336, 0.5, 0.6314, 0.5, 0.6314, 0.5, 0.6336, 0.5, 0.5625, 0.25, 0.5625, 0.25, 0.5625, 0.25, 0.5625, 0.25, 0.6336, 0.5, 0.6314, 0.5, 0.6314, 0.5, 0.6336, 0.5, 0.6314, 0.5, 0.625, 0.5, 0.625, 0.5, 0.6314, 0.5, 0.625, 0.5, 0.6349, 0.5, 0.6349, 0.5, 0.625, 0.5, 0.625, 0.25, 0.5625, 0.25, 0.5625, 0.25, 0.625, 0.25, 0.375, 0.1875, 0.375, 0.25, 0.375, 0.25, 0.375, 0.1875, 0.625, 0.25, 0.5625, 0.25, 0.5625, 0.25, 0.625, 0.25, 0.625, 0.5, 0.6349, 0.5, 0.6349, 0.5, 0.625, 0.5, 0.6314, 0.5, 0.625, 0.5, 0.625, 0.5, 0.6314, 0.5, 0.6314, 0.5, 0.625, 0.5, 0.625, 0.5, 0.6314, 0.5, 0.625, 0.5, 0.6349, 0.5, 0.6349, 0.5, 0.625, 0.5, 0.625, 0.25, 0.5625, 0.25, 0.5625, 0.25, 0.625, 0.25, 0.375, 0.1875, 0.375, 0.25, 0.375, 0.25, 0.375, 0.1875, 0.5625, 0.25, 0.5625, 0.25, 0.5625, 0.25, 0.5625, 0.25, 0.6349, 0.5, 0.6336, 0.5, 0.6336, 0.5, 0.6349, 0.5, 0.5625, 0.25, 0.5625, 0.25, 0.5625, 0.25, 0.5625, 0.25, 0.375, 0.1875, 0.375, 0.25, 0.375, 0.25, 0.375, 0.1875, 0.625, 0.25, 0.5625, 0.25, 0.5625, 0.25, 0.625, 0.25, 0.375, 0.1875, 0.375, 0.25, 0.375, 0.25, 0.375, 0.1875, 0.5625, 0.25, 0.5625, 0.25, 0.5625, 0.25, 0.5625, 0.25, 0.6349, 0.5, 0.6336, 0.5, 0.6336, 0.5, 0.6349, 0.5, 0.6336, 0.5, 0.6314, 0.5, 0.6314, 0.5, 0.6336, 0.5, 0.5625, 0.25, 0.5625, 0.25, 0.5625, 0.25, 0.5625, 0.25, 0.6349, 0.5, 0.6336, 0.5, 0.6336, 0.5, 0.6349, 0.5, 0.5625, 0.25, 0.5625, 0.25, 0.5625, 0.25, 0.5625, 0.25, 0.5625, 0.25, 0.5625, 0.25, 0.5625, 0.25, 0.5625, 0.25, 0.6336, 0.5, 0.6314, 0.5, 0.6314, 0.5, 0.6336, 0.5, 0.6314, 0.5, 0.625, 0.5, 0.625, 0.5, 0.6314, 0.5, 0.625, 0.5, 0.6349, 0.5, 0.6349, 0.5, 0.625, 0.5, 0.625, 0.5, 0.6349, 0.5, 0.6349, 0.5, 0.625, 0.5, 0.6314, 0.5, 0.625, 0.5, 0.625, 0.5, 0.6314, 0.5, 0.6336, 0.5, 0.6314, 0.5, 0.6314, 0.5, 0.6336, 0.5, 0.5625, 0.25, 0.5625, 0.25, 0.5625, 0.25, 0.5625, 0.25, 0.625, 0.5, 0.6349, 0.5, 0.6349, 0.5, 0.625, 0.5, 0.625, 0.25, 0.5625, 0.25, 0.5625, 0.25, 0.625, 0.25, 0.375, 0.1875, 0.375, 0.25, 0.375, 0.25, 0.375, 0.1875, 0.5625, 0.25, 0.5625, 0.25, 0.5625, 0.25, 0.5625, 0.25, 0.6349, 0.5, 0.6336, 0.5, 0.6336, 0.5, 0.6349, 0.5, 0.5625, 0.25, 0.5625, 0.25, 0.5625, 0.25, 0.5625, 0.25, 0.375, 0.1875, 0.375, 0.25, 0.375, 0.25, 0.375, 0.1875, 0.625, 0.25, 0.5625, 0.25, 0.5625, 0.25, 0.625, 0.25, 0.625, 0.25, 0.5625, 0.25, 0.5625, 0.25, 0.625, 0.25, 0.625, 0.25, 0.5625, 0.25, 0.5625, 0.25, 0.625, 0.25, 0.6336, 0.5, 0.6314, 0.5, 0.625, 0.5, 0.625, 0.5, 0.6349, 0.5, 0.6336, 0.5, 0.625, 0.5, 0.625, 0.5, 0.6314, 0.5, 0.625, 0.5, 0.625, 0.5, 0.6314, 0.5, 0.6336, 0.5, 0.6314, 0.5, 0.6314, 0.5, 0.6336, 0.5, 0.5625, 0.25, 0.5625, 0.25, 0.5625, 0.25, 0.5625, 0.25, 0.6349, 0.5, 0.6336, 0.5, 0.6336, 0.5, 0.6349, 0.5, 0.6012, 0.1482, 0.5237, 0.1475, 0.5, 0.125, 0.625, 0.125, 0.5237, 0.1475, 0.5238, 0.165, 0.5, 0.1875, 0.5, 0.125, 0.6011, 0.1642, 0.6012, 0.1482, 0.625, 0.125, 0.625, 0.1875, 0.5238, 0.165, 0.6011, 0.1642, 0.625, 0.1875, 0.5, 0.1875, 0.6012, 0.1482, 0.6011, 0.1642, 0.6011, 0.1642, 0.6012, 0.1482, 0.5238, 0.165, 0.5237, 0.1475, 0.5237, 0.1475, 0.5238, 0.165, 0.6012, 0.1482, 0.6011, 0.1642, 0.6011, 0.1642, 0.6012, 0.1482, 0.5237, 0.1475, 0.6012, 0.1482, 0.6012, 0.1482, 0.5237, 0.1475, 0.6011, 0.1642, 0.5238, 0.165, 0.5238, 0.165, 0.6011, 0.1642, 0.5238, 0.165, 0.5237, 0.1475, 0.5237, 0.1475, 0.5238, 0.165, 0.5238, 0.165, 0.5237, 0.1475, 0.5237, 0.1475, 0.5238, 0.165, 0.5237, 0.1475, 0.6012, 0.1482, 0.6012, 0.1482, 0.5237, 0.1475, 0.5237, 0.1475, 0.6012, 0.1482, 0.6012, 0.1482, 0.5237, 0.1475, 0.6011, 0.1642, 0.5238, 0.165, 0.5238, 0.165, 0.6011, 0.1642, 0.6012, 0.1482, 0.6011, 0.1642, 0.6011, 0.1642, 0.6012, 0.1482, 0.5237, 0.1475, 0.6012, 0.1482, 0.6012, 0.1482, 0.5237, 0.1475, 0.5238, 0.165, 0.5237, 0.1475, 0.5237, 0.1475, 0.5238, 0.165, 0.6012, 0.1482, 0.6011, 0.1642, 0.6011, 0.1642, 0.6012, 0.1482, 0.5238, 0.165, 0.5237, 0.1475, 0.5237, 0.1475, 0.5238, 0.165, 0.6011, 0.1642, 0.5238, 0.165, 0.5238, 0.165, 0.6011, 0.1642, 0.5237, 0.1475, 0.6012, 0.1482, 0.6012, 0.1482, 0.5237, 0.1475, 0.6011, 0.1642, 0.5238, 0.165, 0.5238, 0.165, 0.6011, 0.1642, 0.5237, 0.1475, 0.6012, 0.1482, 0.6012, 0.1482, 0.5237, 0.1475, 0.6012, 0.1482, 0.6011, 0.1642, 0.6011, 0.1642, 0.6012, 0.1482, 0.5238, 0.165, 0.5237, 0.1475, 0.5237, 0.1475, 0.5238, 0.165, 0.6012, 0.1482, 0.6011, 0.1642, 0.6011, 0.1642, 0.6012, 0.1482, 0.5238, 0.165, 0.5237, 0.1475, 0.5237, 0.1475, 0.5238, 0.165, 0.6011, 0.1642, 0.5238, 0.165, 0.5238, 0.165, 0.6011, 0.1642, 0.6012, 0.1482, 0.6011, 0.1642, 0.5238, 0.165, 0.5237, 0.1475, 0.6011, 0.1642, 0.5238, 0.165, 0.5238, 0.165, 0.6011, 0.1642, 0.5237, 0.1475, 0.6012, 0.1482, 0.6012, 0.1482, 0.5237, 0.1475, 0.6012, 0.1482, 0.6011, 0.1642, 0.6011, 0.1642, 0.6012, 0.1482, 0.8498, 0.75, 0.7432, 0.75, 0.75, 0.75, 0.875, 0.75, 0.7432, 0.75, 0.6527, 0.75, 0.625, 0.75, 0.75, 0.75, 0.849, 0.75, 0.8498, 0.75, 0.875, 0.75, 0.875, 0.75, 0.6527, 0.75, 0.6536, 0.75, 0.625, 0.75, 0.625, 0.75, 0.8435, 0.75, 0.849, 0.75, 0.875, 0.75, 0.875, 0.75, 0.7557, 0.75, 0.8435, 0.75, 0.875, 0.75, 0.75, 0.75, 0.6552, 0.75, 0.7557, 0.75, 0.75, 0.75, 0.625, 0.75, 0.6536, 0.75, 0.6552, 0.75, 0.625, 0.75, 0.625, 0.75, 0.658, 0.75, 0.6597, 0.75, 0.6552, 0.75, 0.6536, 0.75, 0.6597, 0.75, 0.7566, 0.75, 0.7557, 0.75, 0.6552, 0.75, 0.7566, 0.75, 0.8388, 0.75, 0.8435, 0.75, 0.7557, 0.75, 0.8388, 0.75, 0.8451, 0.75, 0.849, 0.75, 0.8435, 0.75, 0.6568, 0.75, 0.658, 0.75, 0.6536, 0.75, 0.6527, 0.75, 0.8451, 0.75, 0.846, 0.75, 0.8498, 0.75, 0.849, 0.75, 0.7422, 0.75, 0.6568, 0.75, 0.6527, 0.75, 0.7432, 0.75, 0.846, 0.75, 0.7422, 0.75, 0.7432, 0.75, 0.8498, 0.75, 0.8409, 0.75, 0.7408, 0.75, 0.7422, 0.75, 0.846, 0.75, 0.7408, 0.75, 0.6624, 0.75, 0.6568, 0.75, 0.7422, 0.75, 0.8398, 0.75, 0.8409, 0.75, 0.846, 0.75, 0.8451, 0.75, 0.6624, 0.75, 0.6637, 0.75, 0.658, 0.75, 0.6568, 0.75, 0.8325, 0.75, 0.8398, 0.75, 0.8451, 0.75, 0.8388, 0.75, 0.7578, 0.75, 0.8325, 0.75, 0.8388, 0.75, 0.7566, 0.75, 0.6659, 0.75, 0.7578, 0.75, 0.7566, 0.75, 0.6597, 0.75, 0.6637, 0.75, 0.6659, 0.75, 0.6597, 0.75, 0.658, 0.75, 0.6723, 0.75, 0.759, 0.75, 0.759, 0.75, 0.6723, 0.75, 0.6624, 0.75, 0.7408, 0.75, 0.7408, 0.75, 0.6624, 0.75, 0.8267, 0.75, 0.8349, 0.75, 0.8391, 0.75, 0.8315, 0.75, 0.8398, 0.75, 0.8325, 0.75, 0.8325, 0.75, 0.8398, 0.75, 0.6679, 0.75, 0.6688, 0.75, 0.6644, 0.75, 0.6628, 0.75, 0.6637, 0.75, 0.6624, 0.75, 0.6624, 0.75, 0.6637, 0.75, 0.8349, 0.75, 0.8358, 0.75, 0.8405, 0.75, 0.8391, 0.75, 0.7408, 0.75, 0.8409, 0.75, 0.8409, 0.75, 0.7408, 0.75, 0.7585, 0.75, 0.8267, 0.75, 0.8315, 0.75, 0.7582, 0.75, 0.8409, 0.75, 0.8398, 0.75, 0.8398, 0.75, 0.8409, 0.75, 0.759, 0.75, 0.8258, 0.75, 0.8258, 0.75, 0.759, 0.75, 0.6697, 0.75, 0.6723, 0.75, 0.6723, 0.75, 0.6697, 0.75, 0.8258, 0.75, 0.8343, 0.75, 0.8343, 0.75, 0.8258, 0.75, 0.7394, 0.75, 0.6683, 0.75, 0.6683, 0.75, 0.7394, 0.75, 0.6683, 0.75, 0.6697, 0.75, 0.6697, 0.75, 0.6683, 0.75, 0.8343, 0.75, 0.8355, 0.75, 0.8355, 0.75, 0.8343, 0.75, 0.6659, 0.75, 0.6637, 0.75, 0.6637, 0.75, 0.6659, 0.75, 0.6708, 0.75, 0.7585, 0.75, 0.7582, 0.75, 0.6673, 0.75, 0.7578, 0.75, 0.6659, 0.75, 0.6659, 0.75, 0.7578, 0.75, 0.6709, 0.75, 0.6708, 0.75, 0.6673, 0.75, 0.665, 0.75, 0.8325, 0.75, 0.7578, 0.75, 0.7578, 0.75, 0.8325, 0.75, 0.8358, 0.75, 0.7395, 0.75, 0.7407, 0.75, 0.8405, 0.75, 0.7395, 0.75, 0.6679, 0.75, 0.6628, 0.75, 0.7407, 0.75, 0.8355, 0.75, 0.7394, 0.75, 0.7395, 0.75, 0.8358, 0.75, 0.7394, 0.75, 0.6683, 0.75, 0.6679, 0.75, 0.7395, 0.75, 0.8358, 0.75, 0.8349, 0.75, 0.8343, 0.75, 0.8355, 0.75, 0.6683, 0.75, 0.6697, 0.75, 0.6688, 0.75, 0.6679, 0.75, 0.8349, 0.75, 0.8267, 0.75, 0.8258, 0.75, 0.8343, 0.75, 0.8267, 0.75, 0.7585, 0.75, 0.759, 0.75, 0.8258, 0.75, 0.7585, 0.75, 0.6708, 0.75, 0.6723, 0.75, 0.759, 0.75, 0.6708, 0.75, 0.6709, 0.75, 0.6697, 0.75, 0.6723, 0.75, 0.6659, 0.75, 0.6637, 0.75, 0.665, 0.75, 0.6673, 0.75, 0.7578, 0.75, 0.6659, 0.75, 0.6673, 0.75, 0.7582, 0.75, 0.8325, 0.75, 0.7578, 0.75, 0.7582, 0.75, 0.8315, 0.75, 0.8398, 0.75, 0.8325, 0.75, 0.8315, 0.75, 0.8391, 0.75, 0.6637, 0.75, 0.6624, 0.75, 0.6628, 0.75, 0.6644, 0.75, 0.8409, 0.75, 0.8398, 0.75, 0.8391, 0.75, 0.8405, 0.75, 0.6624, 0.75, 0.7408, 0.75, 0.7407, 0.75, 0.6628, 0.75, 0.7408, 0.75, 0.8409, 0.75, 0.8405, 0.75, 0.7407, 0.75, 0.8355, 0.75, 0.7394, 0.75, 0.7394, 0.75, 0.8355, 0.75, 0.7394, 0.75, 0.8355, 0.75, 0.8343, 0.75, 0.75, 0.75, 0.75, 0.75, 0.8343, 0.75, 0.8258, 0.75, 0.759, 0.75, 0.6683, 0.75, 0.7394, 0.75, 0.75, 0.75, 0.6697, 0.75, 0.6697, 0.75, 0.75, 0.75, 0.759, 0.75, 0.6723, 0.75, 0.6697, 0.75, 0.6683, 0.75, 0.6683, 0.75, 0.6697, 0.75, 0.6683, 0.75, 0.7394, 0.75, 0.7394, 0.75, 0.6683, 0.75, 0.759, 0.75, 0.6723, 0.75, 0.6723, 0.75, 0.759, 0.75, 0.8343, 0.75, 0.8258, 0.75, 0.8258, 0.75, 0.8343, 0.75, 0.6087, 0.5, 0.5616, 0.5, 0.5625, 0.5, 0.625, 0.5, 0.5654, 0.5, 0.6077, 0.5, 0.625, 0.5, 0.5625, 0.5, 0.5166, 0.5, 0.5173, 0.5, 0.5, 0.5, 0.5, 0.5, 0.6077, 0.5, 0.6087, 0.5, 0.625, 0.5, 0.625, 0.5, 0.5616, 0.5, 0.5166, 0.5, 0.5, 0.5, 0.5625, 0.5, 0.5173, 0.5, 0.5654, 0.5, 0.5625, 0.5, 0.5, 0.5, 0.5616, 0.5, 0.6087, 0.5, 0.6077, 0.5, 0.5654, 0.5, 0.5166, 0.5, 0.5616, 0.5, 0.5654, 0.5, 0.5173, 0.5, 0.5616, 0.5, 0.6087, 0.5, 0.6087, 0.5, 0.5616, 0.5, 0.5654, 0.5, 0.5173, 0.5, 0.5173, 0.5, 0.5654, 0.5, 0.6087, 0.5, 0.6077, 0.5, 0.6077, 0.5, 0.6087, 0.5, 0.6077, 0.5, 0.5654, 0.5, 0.5654, 0.5, 0.6077, 0.5, 0.1875, 0.75, 0.25, 0.75, 0.25, 0.75, 0.1875, 0.75, 0.1875, 0.75, 0.25, 0.75, 0.25, 0.75, 0.1875, 0.75, 0.125, 0.75, 0.1875, 0.75, 0.1875, 0.75, 0.125, 0.75, 0.125, 0.75, 0.1875, 0.75, 0.1875, 0.75, 0.125, 0.75, 0.125, 0.75, 0.1875, 0.75, 0.1875, 0.75, 0.125, 0.75, 0.625, 0.625, 0.625, 0.5625, 0.625, 0.5625, 0.625, 0.625, 0.0, 0.0, 0.0, 0.0, 0.0, 0.0, 0.0, 0.0, 0.625, 0.5625, 0.625, 0.5, 0.625, 0.5, 0.625, 0.5625, 0.875, 0.75, 0.875, 0.75, 0.875, 0.75, 0.875, 0.75, 0.125, 0.75, 0.125, 0.75, 0.125, 0.75, 0.125, 0.75, 0.625, 0.5, 0.625, 0.5, 0.625, 0.5, 0.625, 0.5, 0.875, 0.75, 0.875, 0.75, 0.875, 0.75, 0.875, 0.75, 0.875, 0.75, 0.875, 0.75, 0.875, 0.75, 0.875, 0.75, 0.125, 0.75, 0.125, 0.75, 0.125, 0.75, 0.125, 0.75, 0.125, 0.75, 0.125, 0.75, 0.125, 0.75, 0.125, 0.75, 0.875, 0.75, 0.875, 0.75, 0.875, 0.75, 0.875, 0.75, 0.125, 0.75, 0.125, 0.75, 0.125, 0.75, 0.125, 0.75, 0.125, 0.75, 0.125, 0.75, 0.125, 0.75, 0.125, 0.75, 0.625, 0.5, 0.625, 0.5, 0.625, 0.5, 0.625, 0.5, 0.875, 0.75, 0.875, 0.75, 0.875, 0.75, 0.875, 0.75, 0.875, 0.75, 0.875, 0.75, 0.875, 0.75, 0.875, 0.75, 0.125, 0.75, 0.125, 0.75, 0.125, 0.75, 0.125, 0.75, 0.125, 0.75, 0.125, 0.75, 0.125, 0.75, 0.125, 0.75, 0.625, 0.5, 0.625, 0.5, 0.625, 0.5, 0.625, 0.5, 0.875, 0.75, 0.875, 0.75, 0.875, 0.75, 0.875, 0.75, 0.125, 0.75, 0.125, 0.75, 0.125, 0.75, 0.125, 0.75, 0.875, 0.75, 0.875, 0.75, 0.875, 0.75, 0.875, 0.75, 0.875, 0.75, 0.875, 0.75, 0.875, 0.75, 0.875, 0.75, 0.125, 0.75, 0.125, 0.75, 0.125, 0.75, 0.125, 0.75, 0.125, 0.75, 0.125, 0.75, 0.125, 0.75, 0.125, 0.75, 0.625, 0.5, 0.625, 0.5, 0.625, 0.5, 0.625, 0.5, 0.875, 0.75, 0.875, 0.75, 0.875, 0.75, 0.875, 0.75, 0.8584, 0.75, 0.7669, 0.75, 0.75, 0.75, 0.875, 0.75, 0.7669, 0.75, 0.7671, 0.75, 0.75, 0.75, 0.75, 0.75, 0.8581, 0.75, 0.8584, 0.75, 0.875, 0.75, 0.875, 0.75, 0.7671, 0.75, 0.8581, 0.75, 0.875, 0.75, 0.75, 0.75, 0.8584, 0.75, 0.8581, 0.75, 0.8581, 0.75, 0.8584, 0.75, 0.7669, 0.75, 0.8584, 0.75, 0.8584, 0.75, 0.7669, 0.75, 0.793, 0.75, 0.7813, 0.75, 0.7813, 0.75, 0.793, 0.75, 0.7671, 0.75, 0.7669, 0.75, 0.7669, 0.75, 0.7671, 0.75, 0.8373, 0.75, 0.8437, 0.75, 0.8437, 0.75, 0.8373, 0.75, 0.7669, 0.75, 0.8584, 0.75, 0.8584, 0.75, 0.7669, 0.75, 0.8391, 0.75, 0.7869, 0.75, 0.7869, 0.75, 0.8391, 0.75, 0.7671, 0.75, 0.7669, 0.75, 0.7669, 0.75, 0.7671, 0.75, 0.8584, 0.75, 0.8581, 0.75, 0.8581, 0.75, 0.8584, 0.75, 0.7671, 0.75, 0.7669, 0.75, 0.7669, 0.75, 0.7671, 0.75, 0.8584, 0.75, 0.8581, 0.75, 0.8581, 0.75, 0.8584, 0.75, 0.7669, 0.75, 0.8584, 0.75, 0.8584, 0.75, 0.7669, 0.75, 0.7669, 0.75, 0.8584, 0.75, 0.8584, 0.75, 0.7669, 0.75, 0.7669, 0.75, 0.8584, 0.75, 0.8584, 0.75, 0.7669, 0.75, 0.7878, 0.75, 0.8072, 0.75, 0.8072, 0.75, 0.7878, 0.75, 0.7671, 0.75, 0.7669, 0.75, 0.7669, 0.75, 0.7671, 0.75, 0.7669, 0.75, 0.8584, 0.75, 0.8581, 0.75, 0.7671, 0.75, 0.8439, 0.75, 0.8308, 0.75, 0.8308, 0.75, 0.8439, 0.75, 0.7671, 0.75, 0.7669, 0.75, 0.7669, 0.75, 0.7671, 0.75, 0.8584, 0.75, 0.8581, 0.75, 0.8581, 0.75, 0.8584, 0.75, 0.7869, 0.75, 0.8391, 0.75, 0.8581, 0.75, 0.7671, 0.75, 0.8391, 0.75, 0.8308, 0.75, 0.8581, 0.75, 0.8581, 0.75, 0.793, 0.75, 0.7869, 0.75, 0.7671, 0.75, 0.7671, 0.75, 0.8308, 0.75, 0.8439, 0.75, 0.8581, 0.75, 0.8581, 0.75, 0.7813, 0.75, 0.793, 0.75, 0.7671, 0.75, 0.7671, 0.75, 0.7815, 0.75, 0.7813, 0.75, 0.7671, 0.75, 0.7671, 0.75, 0.8439, 0.75, 0.8437, 0.75, 0.8581, 0.75, 0.8581, 0.75, 0.8437, 0.75, 0.8373, 0.75, 0.8581, 0.75, 0.8581, 0.75, 0.7878, 0.75, 0.7815, 0.75, 0.7671, 0.75, 0.7671, 0.75, 0.8179, 0.75, 0.8072, 0.75, 0.7671, 0.75, 0.8581, 0.75, 0.8072, 0.75, 0.7878, 0.75, 0.7671, 0.75, 0.7671, 0.75, 0.8373, 0.75, 0.8179, 0.75, 0.8581, 0.75, 0.8581, 0.75, 0.8391, 0.75, 0.7869, 0.75, 0.793, 0.75, 0.8308, 0.75, 0.8439, 0.75, 0.7813, 0.75, 0.7815, 0.75, 0.8437, 0.75, 0.8308, 0.75, 0.793, 0.75, 0.7813, 0.75, 0.8439, 0.75, 0.8437, 0.75, 0.7815, 0.75, 0.7878, 0.75, 0.8373, 0.75, 0.8373, 0.75, 0.7878, 0.75, 0.8072, 0.75, 0.8179, 0.75, 0.8179, 0.75, 0.8373, 0.75, 0.8373, 0.75, 0.8179, 0.75, 0.8308, 0.75, 0.8391, 0.75, 0.8391, 0.75, 0.8308, 0.75, 0.7815, 0.75, 0.7878, 0.75, 0.7878, 0.75, 0.7815, 0.75, 0.7813, 0.75, 0.7815, 0.75, 0.7815, 0.75, 0.7813, 0.75, 0.7869, 0.75, 0.793, 0.75, 0.793, 0.75, 0.7869, 0.75, 0.8072, 0.75, 0.8179, 0.75, 0.8179, 0.75, 0.8072, 0.75, 0.8437, 0.75, 0.8439, 0.75, 0.8439, 0.75, 0.8437, 0.75])
me_cube_001.update()

# ---- objects
ob_cube = bpy.data.objects.new('Cube', me_cube)
ob_light = bpy.data.objects.new('Light', light_light)
ob_camera = bpy.data.objects.new('Camera', cam_camera)
ob_cube_001 = bpy.data.objects.new('Cube.001', me_cube_001)
ob_empty = bpy.data.objects.new('Empty', None)

# ---- transforms, parenting, visibility, modifiers, constraints
ob_cube.location = (0.0, 0.0, 1.403)
ob_cube.lock_rotations_4d = False
ob_cube.empty_display_type = 'ARROWS'
ob_cube.lineart.crease_threshold = 0.0
ob_light.location = (4.076, 1.005, 5.904)
ob_light.rotation_euler = (0.6503, 0.05522, 1.866)
ob_light.lock_rotations_4d = False
ob_light.empty_display_type = 'ARROWS'
ob_light.color = (0.0, 0.0, 0.0, 0.0)
ob_light.lineart.crease_threshold = 0.0
ob_camera.location = (7.359, -6.926, 4.958)
ob_camera.rotation_euler = (1.109, 0.0, 0.8149)
ob_camera.lock_rotations_4d = False
ob_camera.empty_display_type = 'ARROWS'
ob_camera.color = (0.0, 0.0, 0.0, 0.0)
ob_camera.display_type = 'WIRE'
ob_camera.lineart.crease_threshold = 0.0
ob_cube_001.location = (0.0, 0.0, 0.0)
_m = ob_cube_001.modifiers.new('Mirror', 'MIRROR')
ob_empty.location = (-0.5721, -5.06, 1.322)
ob_empty.rotation_euler = (1.571, -0.0, 1.571)
ob_empty.empty_display_type = 'IMAGE'
ob_empty.empty_display_size = 5.0

# ---- collection membership
col_collection.objects.link(ob_cube)
col_collection.objects.link(ob_light)
col_collection.objects.link(ob_camera)
col_collection.objects.link(ob_cube_001)
col_collection.objects.link(ob_empty)

# ---- scene / render settings (as saved in the file)
scene.camera = ob_camera
scene.frame_start = 1; scene.frame_end = 250; scene.frame_set(0)
scene.render.engine = 'BLENDER_EEVEE_NEXT'
scene.cycles.sampling_pattern = 'TABULATED_SOBOL'
scene.eevee.ray_tracing_options.trace_max_roughness = 0.0
bpy.context.view_layer.update()
